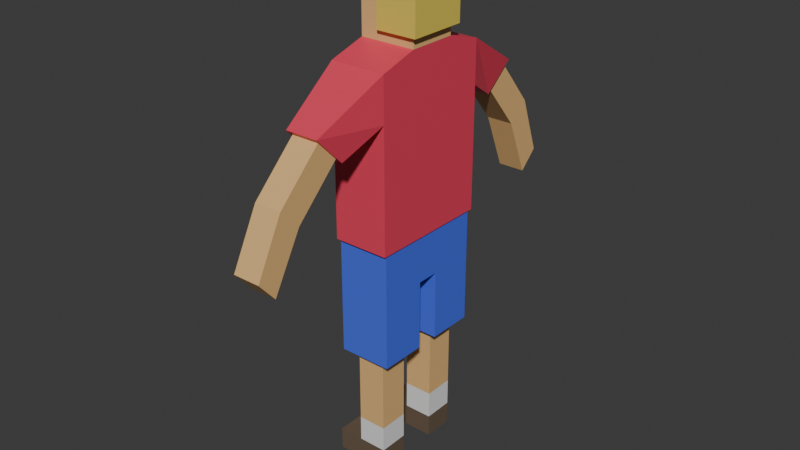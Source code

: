 # Source: ChildPerson.blend  (saved by Blender 5.0.119; exported with 4.5.12 LTS)
import bpy
from mathutils import Matrix  # noqa: F401  (used for matrix-valued properties, if any)

bpy.ops.wm.read_factory_settings(use_empty=True)
scene = bpy.context.scene
scene.name = 'Scene'

# ---- collections
col_collection = bpy.data.collections.new('Collection'); scene.collection.children.link(col_collection)

# ---- materials (node trees are filled in below, after node groups)
mat_material = bpy.data.materials.new('Material')
mat_material_002 = bpy.data.materials.new('Material.002')
mat_material_003 = bpy.data.materials.new('Material.003')
mat_material_004 = bpy.data.materials.new('Material.004')
mat_material_005 = bpy.data.materials.new('Material.005')
mat_material_006 = bpy.data.materials.new('Material.006')
mat_material_007 = bpy.data.materials.new('Material.007')

# ---- material node trees
mat_material.use_nodes = True; mat_material.node_tree.nodes.clear()
_N = mat_material.node_tree.nodes; _L = mat_material.node_tree.links
n0 = _N.new('ShaderNodeBsdfPrincipled'); n0.name = 'Principled BSDF'; n0.location = (-200, 100)
n0.inputs[0].default_value = (0.8, 0.4937, 0.2015, 1.0)
n1 = _N.new('ShaderNodeOutputMaterial'); n1.name = 'Material Output'; n1.location = (200, 100)
_L.new(n0.outputs[0], n1.inputs[0])
n1.is_active_output = True
mat_material_002.use_nodes = True; mat_material_002.node_tree.nodes.clear()
_N = mat_material_002.node_tree.nodes; _L = mat_material_002.node_tree.links
n0 = _N.new('ShaderNodeBsdfPrincipled'); n0.name = 'Principled BSDF'; n0.location = (-200, 100)
n0.inputs[0].default_value = (0.07155, 0.1402, 0.8, 1.0)
n1 = _N.new('ShaderNodeOutputMaterial'); n1.name = 'Material Output'; n1.location = (200, 100)
_L.new(n0.outputs[0], n1.inputs[0])
n1.is_active_output = True
mat_material_003.use_nodes = True; mat_material_003.node_tree.nodes.clear()
_N = mat_material_003.node_tree.nodes; _L = mat_material_003.node_tree.links
n0 = _N.new('ShaderNodeBsdfPrincipled'); n0.name = 'Principled BSDF'; n0.location = (-200, 100)
n0.inputs[0].default_value = (0.8, 0.05793, 0.1103, 1.0)
n1 = _N.new('ShaderNodeOutputMaterial'); n1.name = 'Material Output'; n1.location = (200, 100)
_L.new(n0.outputs[0], n1.inputs[0])
n1.is_active_output = True
mat_material_004.use_nodes = True; mat_material_004.node_tree.nodes.clear()
_N = mat_material_004.node_tree.nodes; _L = mat_material_004.node_tree.links
n0 = _N.new('ShaderNodeBsdfPrincipled'); n0.name = 'Principled BSDF'; n0.location = (-200, 100)
n0.inputs[0].default_value = (0.1465, 0.103, 0.0687, 1.0)
n1 = _N.new('ShaderNodeOutputMaterial'); n1.name = 'Material Output'; n1.location = (200, 100)
_L.new(n0.outputs[0], n1.inputs[0])
n1.is_active_output = True
mat_material_005.use_nodes = True; mat_material_005.node_tree.nodes.clear()
_N = mat_material_005.node_tree.nodes; _L = mat_material_005.node_tree.links
n0 = _N.new('ShaderNodeBsdfPrincipled'); n0.name = 'Principled BSDF'; n0.location = (-200, 100)
n1 = _N.new('ShaderNodeOutputMaterial'); n1.name = 'Material Output'; n1.location = (200, 100)
_L.new(n0.outputs[0], n1.inputs[0])
n1.is_active_output = True
mat_material_006.use_nodes = True; mat_material_006.node_tree.nodes.clear()
_N = mat_material_006.node_tree.nodes; _L = mat_material_006.node_tree.links
n0 = _N.new('ShaderNodeBsdfPrincipled'); n0.name = 'Principled BSDF'; n0.location = (-200, 100)
n0.inputs[0].default_value = (0.8, 0.2193, 0.3977, 1.0)
n1 = _N.new('ShaderNodeOutputMaterial'); n1.name = 'Material Output'; n1.location = (200, 100)
_L.new(n0.outputs[0], n1.inputs[0])
n1.is_active_output = True
mat_material_007.use_nodes = True; mat_material_007.node_tree.nodes.clear()
_N = mat_material_007.node_tree.nodes; _L = mat_material_007.node_tree.links
n0 = _N.new('ShaderNodeBsdfPrincipled'); n0.name = 'Principled BSDF'; n0.location = (-200, 100)
n0.inputs[0].default_value = (0.8, 0.6286, 0.102, 1.0)
n1 = _N.new('ShaderNodeOutputMaterial'); n1.name = 'Material Output'; n1.location = (200, 100)
_L.new(n0.outputs[0], n1.inputs[0])
n1.is_active_output = True

# ---- world
world_world = bpy.data.worlds.new('World'); scene.world = world_world
world_world.use_nodes = True; world_world.node_tree.nodes.clear()
_N = world_world.node_tree.nodes; _L = world_world.node_tree.links
n0 = _N.new('ShaderNodeOutputWorld'); n0.name = 'World Output'; n0.location = (200, 100)
n1 = _N.new('ShaderNodeBackground'); n1.name = 'Background'; n1.location = (-195, 87)
n1.inputs[0].default_value = (0.05088, 0.05088, 0.05088, 1.0)
_L.new(n1.outputs[0], n0.inputs[0])
n0.is_active_output = True
world_world.color = (0.05088, 0.05088, 0.05088)
world_world.sun_shadow_jitter_overblur = 0.0

# ---- meshes
me_cube = bpy.data.meshes.new('Cube')
me_cube.from_pydata([(-0.5442, -0.8558, -1.0), (-1.0, -1.0, 1.0), (-0.5442, 0.8558, -1.0), (-1.0, 1.0, 1.0), (0.5442, -0.8558, -1.0), (1.0, -1.0, 1.0), (0.5442, 0.8558, -1.0), (1.0, 1.0, 1.0), (-1.0, -1.0, 0.3582), (-1.0, 1.0, 0.3582), (1.0, 1.0, 0.3582), (1.0, -1.0, 0.3582), (-0.5442, 0.3392, -1.0), (-0.5442, -0.3392, -1.0), (-1.0, -0.1949, 1.0), (-1.0, 0.1949, 1.0), (0.5442, -0.3392, -1.0), (0.5442, 0.3392, -1.0), (1.0, 0.1949, 1.0), (1.0, -0.1949, 1.0), (1.0, 0.1949, 0.3582), (1.0, -0.1949, 0.3582), (-1.0, -0.1949, 0.3582), (-1.0, 0.1949, 0.3582), (-1.0, 0.1949, 0.1968), (-1.0, -0.1949, 0.1968), (1.0, -0.1949, 0.1968), (1.0, 0.1949, 0.1968), (-1.0, -0.1949, -1.0), (-1.0, -1.0, -1.0), (1.0, 1.0, -1.0), (-1.0, 1.0, -1.0), (1.0, 0.1949, -1.0), (1.0, -1.0, -1.0), (-1.0, 0.1949, -1.0), (1.0, -0.1949, -1.0), (-0.5442, -0.3392, -2.772), (-0.5442, -0.8558, -2.772), (0.5442, 0.8558, -2.772), (-0.5442, 0.8558, -2.772), (0.5442, 0.3392, -2.772), (0.5442, -0.8558, -2.772), (-0.5442, 0.3392, -2.772), (0.5442, -0.3392, -2.772), (-1.057, 0.2061, 1.0), (-1.057, 1.057, 1.0), (1.057, 1.057, 1.0), (1.057, -0.2061, 1.0), (1.057, -1.057, 1.0), (-1.057, -1.057, 1.0), (-1.057, -0.2061, 1.0), (1.057, 0.2061, 1.0), (-1.057, 0.4203, 4.016), (1.057, -0.4203, 4.016), (1.057, -1.057, 3.829), (-1.057, -1.057, 3.829), (-1.057, -0.4203, 4.016), (1.057, 0.4203, 4.016), (-1.057, -0.4203, 4.993), (-1.057, 0.4203, 4.993), (1.057, 0.4203, 4.993), (1.057, -0.4203, 4.993), (1.057, -0.3715, 3.329), (1.057, 0.3715, 3.329), (-1.057, -0.3715, 3.329), (-1.057, 0.3715, 3.329), (-1.057, 1.057, 3.829), (1.057, 1.057, 3.829), (1.057, -1.057, 3.088), (-1.057, 1.057, 3.088), (-1.057, -1.057, 3.088), (1.057, 1.057, 3.088), (-0.5225, 2.14, 3.087), (0.5225, 2.14, 3.087), (0.5225, -2.124, 3.104), (-0.5225, -2.124, 3.104), (0.5225, -1.788, 2.763), (-0.5225, 1.772, 2.78), (-0.5225, -1.788, 2.763), (0.5225, 1.772, 2.78), (-0.6268, 2.22, 3.153), (0.6268, 2.22, 3.153), (0.6268, -2.197, 3.178), (-0.6268, -2.197, 3.178), (0.6268, -1.715, 2.688), (-0.6268, 1.692, 2.713), (-0.6268, -1.715, 2.688), (0.6268, 1.692, 2.713), (-0.5225, 2.816, 2.277), (0.5225, 2.816, 2.277), (0.5225, -2.876, 2.365), (-0.5225, -2.876, 2.365), (0.5225, -2.541, 2.024), (-0.5225, 2.449, 1.97), (-0.5225, -2.541, 2.024), (0.5225, 2.449, 1.97), (-0.5225, 3.183, 1.287), (0.5225, 3.183, 1.287), (0.5225, -3.338, 1.461), (-0.5225, -3.338, 1.461), (0.5225, -3.045, 1.12), (-0.5225, 2.861, 0.9801), (-0.5225, -3.045, 1.12), (0.5225, 2.861, 0.9801), (-0.5442, 0.3392, -1.155), (0.5442, 0.3392, -1.155), (-0.5442, 0.8558, -1.155), (0.5442, 0.8558, -1.155), (-0.5442, -0.3392, -1.082), (-0.5442, -0.8558, -1.082), (0.5442, -0.3392, -1.082), (0.5442, -0.8558, -1.082), (-0.5442, -0.3392, -3.16), (-0.5442, -0.8558, -3.16), (0.5442, 0.8558, -3.16), (-0.5442, 0.8558, -3.16), (0.5442, 0.3392, -3.16), (0.5442, -0.8558, -3.16), (-0.5442, 0.3392, -3.16), (0.5442, -0.3392, -3.16), (-1.503, -0.3392, -2.772), (-1.503, -0.8558, -2.772), (-1.503, 0.8558, -2.772), (-1.503, 0.3392, -2.772), (-1.503, -0.3392, -3.16), (-1.503, -0.8558, -3.16), (-1.503, 0.8558, -3.16), (-1.503, 0.3392, -3.16), (-0.5442, -0.3392, -2.329), (0.5442, -0.3392, -2.329), (0.5442, -0.8558, -2.329), (-0.5442, -0.8558, -2.329), (-0.5442, 0.3392, -2.299), (-0.5442, 0.8558, -2.299), (0.5442, 0.3392, -2.299), (0.5442, 0.8558, -2.299)], [], [(23, 15, 3, 9), (9, 3, 7, 10), (21, 19, 5, 11), (11, 5, 1, 8), (132, 133, 39, 42), (19, 18, 51, 47), (33, 11, 8, 29), (35, 26, 21, 11, 33), (31, 9, 10, 30), (34, 24, 23, 9, 31), (29, 8, 22, 25, 28), (30, 10, 20, 27, 32), (5, 19, 47, 48), (14, 1, 49, 50), (134, 132, 42, 40), (34, 32, 27, 24), (10, 7, 18, 20), (20, 18, 19, 21), (8, 1, 14, 22), (22, 14, 15, 23), (24, 27, 26, 25), (35, 28, 25, 26), (25, 22, 23, 24), (27, 20, 21, 26), (13, 0, 29, 28), (6, 2, 31, 30), (17, 6, 30, 32), (0, 4, 33, 29), (2, 12, 34, 31), (4, 16, 35, 33), (12, 17, 32, 34), (16, 13, 28, 35), (39, 38, 114, 115), (41, 37, 113, 117), (135, 134, 40, 38), (131, 128, 36, 37), (128, 129, 43, 36), (129, 130, 41, 43), (130, 131, 37, 41), (133, 135, 38, 39), (65, 64, 56, 52), (62, 63, 57, 53), (3, 15, 44, 45), (15, 14, 50, 44), (1, 5, 48, 49), (7, 3, 45, 46), (18, 7, 46, 51), (53, 56, 55, 54), (67, 66, 52, 57), (56, 53, 61, 58), (63, 71, 67, 57), (64, 70, 55, 56), (68, 62, 53, 54), (69, 65, 52, 66), (60, 59, 58, 61), (53, 57, 60, 61), (52, 56, 58, 59), (57, 52, 59, 60), (45, 44, 65, 69), (48, 47, 62, 68), (50, 49, 70, 64), (51, 46, 71, 63), (46, 45, 69, 71), (47, 51, 63, 62), (44, 50, 64, 65), (49, 48, 68, 70), (55, 70, 86, 83), (71, 69, 85, 87), (68, 54, 82, 84), (66, 67, 81, 80), (70, 68, 84, 86), (67, 71, 87, 81), (69, 66, 80, 85), (54, 55, 83, 82), (73, 79, 95, 89), (78, 76, 92, 94), (73, 72, 80, 81), (75, 74, 82, 83), (74, 76, 84, 82), (72, 77, 85, 80), (78, 75, 83, 86), (79, 73, 81, 87), (77, 79, 87, 85), (76, 78, 86, 84), (92, 90, 98, 100), (91, 94, 102, 99), (77, 72, 88, 93), (74, 75, 91, 90), (79, 77, 93, 95), (75, 78, 94, 91), (76, 74, 90, 92), (72, 73, 89, 88), (99, 102, 100, 98), (97, 103, 101, 96), (88, 89, 97, 96), (94, 92, 100, 102), (89, 95, 103, 97), (93, 88, 96, 101), (90, 91, 99, 98), (95, 93, 101, 103), (2, 6, 107, 106), (6, 17, 105, 107), (17, 12, 104, 105), (12, 2, 106, 104), (4, 0, 109, 111), (16, 4, 111, 110), (13, 16, 110, 108), (0, 13, 108, 109), (112, 119, 117, 113), (115, 114, 116, 118), (40, 42, 118, 116), (112, 113, 125, 124), (38, 40, 116, 114), (39, 115, 126, 122), (36, 43, 119, 112), (43, 41, 117, 119), (123, 122, 126, 127), (121, 120, 124, 125), (36, 112, 124, 120), (118, 42, 123, 127), (42, 39, 122, 123), (113, 37, 121, 125), (37, 36, 120, 121), (115, 118, 127, 126), (111, 109, 131, 130), (110, 111, 130, 129), (108, 110, 129, 128), (109, 108, 128, 131), (106, 107, 135, 133), (107, 105, 134, 135), (105, 104, 132, 134), (104, 106, 133, 132)])
me_cube.polygons.foreach_set('material_index', [1, 1, 1, 1, 4, 2, 1, 1, 1, 1, 1, 1, 2, 2, 4, 1, 1, 1, 1, 1, 1, 1, 1, 1, 1, 1, 1, 1, 1, 1, 1, 1, 3, 3, 4, 4, 4, 4, 4, 4, 2, 2, 2, 2, 2, 2, 2, 2, 2, 0, 2, 2, 2, 2, 0, 0, 0, 0, 2, 2, 2, 2, 2, 2, 2, 2, 2, 2, 2, 2, 2, 2, 2, 2, 0, 0, 2, 2, 2, 2, 2, 2, 2, 2, 0, 0, 0, 0, 0, 0, 0, 0, 0, 0, 0, 0, 0, 0, 0, 0, 0, 0, 0, 0, 0, 0, 0, 0, 3, 3, 3, 3, 3, 3, 3, 3, 3, 3, 3, 3, 3, 3, 3, 3, 0, 0, 0, 0, 0, 0, 0, 0])
_uv = me_cube.uv_layers.new(name='UVMap')
_uv.uv.foreach_set('vector', [0.5448, 0.1667, 0.625, 0.1667, 0.625, 0.25, 0.5448, 0.25, 0.5448, 0.25, 0.625, 0.25, 0.625, 0.5, 0.5448, 0.5, 0.5448, 0.6667, 0.625, 0.6667, 0.625, 0.75, 0.5448, 0.75, 0.5448, 0.75, 0.625, 0.75, 0.625, 1.0, 0.5448, 1.0, 0.143, 0.5684, 0.143, 0.5149, 0.143, 0.5149, 0.143, 0.5684, 0.625, 0.6667, 0.625, 0.5833, 0.625, 0.5833, 0.625, 0.6667, 0.375, 0.75, 0.5448, 0.75, 0.5448, 1.0, 0.375, 1.0, 0.375, 0.6667, 0.5246, 0.6667, 0.5448, 0.6667, 0.5448, 0.75, 0.375, 0.75, 0.375, 0.25, 0.5448, 0.25, 0.5448, 0.5, 0.375, 0.5, 0.375, 0.1667, 0.5246, 0.1667, 0.5448, 0.1667, 0.5448, 0.25, 0.375, 0.25, 0.375, 0.0, 0.5448, 0.0, 0.5448, 0.08333, 0.5246, 0.08333, 0.375, 0.08333, 0.375, 0.5, 0.5448, 0.5, 0.5448, 0.5833, 0.5246, 0.5833, 0.375, 0.5833, 0.625, 0.75, 0.625, 0.6667, 0.625, 0.6667, 0.625, 0.75, 0.625, 0.08333, 0.625, 0.0, 0.625, 0.0, 0.625, 0.08333, 0.357, 0.5684, 0.143, 0.5684, 0.143, 0.5684, 0.357, 0.5684, 0.125, 0.5833, 0.375, 0.5833, 0.375, 0.5833, 0.125, 0.5833, 0.5448, 0.5, 0.625, 0.5, 0.625, 0.5833, 0.5448, 0.5833, 0.5448, 0.5833, 0.625, 0.5833, 0.625, 0.6667, 0.5448, 0.6667, 0.5448, 0.0, 0.625, 0.0, 0.625, 0.08333, 0.5448, 0.08333, 0.5448, 0.08333, 0.625, 0.08333, 0.625, 0.1667, 0.5448, 0.1667, 0.125, 0.5833, 0.375, 0.5833, 0.375, 0.6667, 0.125, 0.6667, 0.375, 0.6667, 0.125, 0.6667, 0.125, 0.6667, 0.375, 0.6667, 0.5246, 0.08333, 0.5448, 0.08333, 0.5448, 0.1667, 0.375, 0.1667, 0.5246, 0.5833, 0.5448, 0.5833, 0.5448, 0.6667, 0.375, 0.6667, 0.143, 0.6816, 0.143, 0.7351, 0.125, 0.75, 0.125, 0.6667, 0.357, 0.5149, 0.143, 0.5149, 0.125, 0.5, 0.375, 0.5, 0.357, 0.5684, 0.357, 0.5149, 0.375, 0.5, 0.375, 0.5833, 0.143, 0.7351, 0.357, 0.7351, 0.375, 0.75, 0.125, 0.75, 0.143, 0.5149, 0.143, 0.5684, 0.125, 0.5833, 0.125, 0.5, 0.357, 0.7351, 0.357, 0.6816, 0.375, 0.6667, 0.375, 0.75, 0.143, 0.5684, 0.357, 0.5684, 0.375, 0.5833, 0.125, 0.5833, 0.357, 0.6816, 0.143, 0.6816, 0.125, 0.6667, 0.375, 0.6667, 0.143, 0.5149, 0.357, 0.5149, 0.357, 0.5149, 0.143, 0.5149, 0.357, 0.7351, 0.143, 0.7351, 0.143, 0.7351, 0.357, 0.7351, 0.357, 0.5149, 0.357, 0.5684, 0.357, 0.5684, 0.357, 0.5149, 0.143, 0.7351, 0.143, 0.6816, 0.143, 0.6816, 0.143, 0.7351, 0.143, 0.6816, 0.357, 0.6816, 0.357, 0.6816, 0.143, 0.6816, 0.357, 0.6816, 0.357, 0.7351, 0.357, 0.7351, 0.357, 0.6816, 0.357, 0.7351, 0.143, 0.7351, 0.143, 0.7351, 0.357, 0.7351, 0.143, 0.5149, 0.357, 0.5149, 0.357, 0.5149, 0.143, 0.5149, 0.625, 0.1667, 0.625, 0.08333, 0.625, 0.08333, 0.625, 0.1667, 0.625, 0.6667, 0.625, 0.5833, 0.625, 0.5833, 0.625, 0.6667, 0.625, 0.25, 0.625, 0.1667, 0.625, 0.1667, 0.625, 0.25, 0.625, 0.1667, 0.625, 0.08333, 0.625, 0.08333, 0.625, 0.1667, 0.625, 1.0, 0.625, 0.75, 0.625, 0.75, 0.625, 1.0, 0.625, 0.5, 0.625, 0.25, 0.625, 0.25, 0.625, 0.5, 0.625, 0.5833, 0.625, 0.5, 0.625, 0.5, 0.625, 0.5833, 0.625, 0.6667, 0.875, 0.6667, 0.875, 0.75, 0.625, 0.75, 0.625, 0.5, 0.875, 0.5, 0.875, 0.5833, 0.625, 0.5833, 0.875, 0.6667, 0.625, 0.6667, 0.625, 0.6667, 0.875, 0.6667, 0.625, 0.5833, 0.625, 0.5, 0.625, 0.5, 0.625, 0.5833, 0.625, 0.08333, 0.625, 0.0, 0.625, 0.0, 0.625, 0.08333, 0.625, 0.75, 0.625, 0.6667, 0.625, 0.6667, 0.625, 0.75, 0.625, 0.25, 0.625, 0.1667, 0.625, 0.1667, 0.625, 0.25, 0.625, 0.5833, 0.875, 0.5833, 0.875, 0.6667, 0.625, 0.6667, 0.625, 0.6667, 0.625, 0.5833, 0.625, 0.5833, 0.625, 0.6667, 0.625, 0.1667, 0.625, 0.08333, 0.625, 0.08333, 0.625, 0.1667, 0.625, 0.5833, 0.875, 0.5833, 0.875, 0.5833, 0.625, 0.5833, 0.625, 0.25, 0.625, 0.1667, 0.625, 0.1667, 0.625, 0.25, 0.625, 0.75, 0.625, 0.6667, 0.625, 0.6667, 0.625, 0.75, 0.625, 0.08333, 0.625, 0.0, 0.625, 0.0, 0.625, 0.08333, 0.625, 0.5833, 0.625, 0.5, 0.625, 0.5, 0.625, 0.5833, 0.625, 0.5, 0.625, 0.25, 0.625, 0.25, 0.625, 0.5, 0.625, 0.6667, 0.625, 0.5833, 0.625, 0.5833, 0.625, 0.6667, 0.625, 0.1667, 0.625, 0.08333, 0.625, 0.08333, 0.625, 0.1667, 0.625, 1.0, 0.625, 0.75, 0.625, 0.75, 0.625, 1.0, 0.625, 0.0, 0.625, 0.0, 0.625, 0.0, 0.625, 0.0, 0.625, 0.5, 0.625, 0.25, 0.625, 0.25, 0.625, 0.5, 0.625, 0.75, 0.625, 0.75, 0.625, 0.75, 0.625, 0.75, 0.875, 0.5, 0.625, 0.5, 0.625, 0.5, 0.875, 0.5, 0.625, 1.0, 0.625, 0.75, 0.625, 0.75, 0.625, 1.0, 0.625, 0.5, 0.625, 0.5, 0.625, 0.5, 0.625, 0.5, 0.625, 0.25, 0.625, 0.25, 0.625, 0.25, 0.625, 0.25, 0.625, 0.75, 0.875, 0.75, 0.875, 0.75, 0.625, 0.75, 0.625, 0.4792, 0.625, 0.4792, 0.625, 0.4792, 0.625, 0.4792, 0.625, 0.06241, 0.625, 0.6876, 0.625, 0.6876, 0.625, 0.06241, 0.625, 0.4792, 0.625, 0.2708, 0.625, 0.25, 0.625, 0.5, 0.625, 0.06241, 0.625, 0.6876, 0.625, 0.75, 0.625, 0.0, 0.625, 0.6876, 0.625, 0.6876, 0.625, 0.75, 0.625, 0.75, 0.625, 0.2708, 0.625, 0.2708, 0.625, 0.25, 0.625, 0.25, 0.625, 0.06241, 0.625, 0.06241, 0.625, 0.0, 0.625, 0.0, 0.625, 0.4792, 0.625, 0.4792, 0.625, 0.5, 0.625, 0.5, 0.625, 0.2708, 0.625, 0.4792, 0.625, 0.5, 0.625, 0.25, 0.625, 0.6876, 0.625, 0.06241, 0.625, 0.0, 0.625, 0.75, 0.625, 0.6876, 0.625, 0.6876, 0.625, 0.6876, 0.625, 0.6876, 0.625, 0.06241, 0.625, 0.06241, 0.625, 0.06241, 0.625, 0.06241, 0.625, 0.2708, 0.625, 0.2708, 0.625, 0.2708, 0.625, 0.2708, 0.625, 0.6876, 0.625, 0.06241, 0.625, 0.06241, 0.625, 0.6876, 0.625, 0.4792, 0.625, 0.2708, 0.625, 0.2708, 0.625, 0.4792, 0.625, 0.06241, 0.625, 0.06241, 0.625, 0.06241, 0.625, 0.06241, 0.625, 0.6876, 0.625, 0.6876, 0.625, 0.6876, 0.625, 0.6876, 0.625, 0.2708, 0.625, 0.4792, 0.625, 0.4792, 0.625, 0.2708, 0.625, 0.06241, 0.625, 0.06241, 0.625, 0.6876, 0.625, 0.6876, 0.625, 0.4792, 0.625, 0.4792, 0.625, 0.2708, 0.625, 0.2708, 0.625, 0.2708, 0.625, 0.4792, 0.625, 0.4792, 0.625, 0.2708, 0.625, 0.06241, 0.625, 0.6876, 0.625, 0.6876, 0.625, 0.06241, 0.625, 0.4792, 0.625, 0.4792, 0.625, 0.4792, 0.625, 0.4792, 0.625, 0.2708, 0.625, 0.2708, 0.625, 0.2708, 0.625, 0.2708, 0.625, 0.6876, 0.625, 0.06241, 0.625, 0.06241, 0.625, 0.6876, 0.625, 0.4792, 0.625, 0.2708, 0.625, 0.2708, 0.625, 0.4792, 0.143, 0.5149, 0.357, 0.5149, 0.357, 0.5149, 0.143, 0.5149, 0.357, 0.5149, 0.357, 0.5684, 0.357, 0.5684, 0.357, 0.5149, 0.357, 0.5684, 0.143, 0.5684, 0.143, 0.5684, 0.357, 0.5684, 0.143, 0.5684, 0.143, 0.5149, 0.143, 0.5149, 0.143, 0.5684, 0.357, 0.7351, 0.143, 0.7351, 0.143, 0.7351, 0.357, 0.7351, 0.357, 0.6816, 0.357, 0.7351, 0.357, 0.7351, 0.357, 0.6816, 0.143, 0.6816, 0.357, 0.6816, 0.357, 0.6816, 0.143, 0.6816, 0.143, 0.7351, 0.143, 0.6816, 0.143, 0.6816, 0.143, 0.7351, 0.143, 0.6816, 0.357, 0.6816, 0.357, 0.7351, 0.143, 0.7351, 0.143, 0.5149, 0.357, 0.5149, 0.357, 0.5684, 0.143, 0.5684, 0.357, 0.5684, 0.143, 0.5684, 0.143, 0.5684, 0.357, 0.5684, 0.143, 0.6816, 0.143, 0.7351, 0.143, 0.7351, 0.143, 0.6816, 0.357, 0.5149, 0.357, 0.5684, 0.357, 0.5684, 0.357, 0.5149, 0.143, 0.5149, 0.143, 0.5149, 0.143, 0.5149, 0.143, 0.5149, 0.143, 0.6816, 0.357, 0.6816, 0.357, 0.6816, 0.143, 0.6816, 0.357, 0.6816, 0.357, 0.7351, 0.357, 0.7351, 0.357, 0.6816, 0.143, 0.5684, 0.143, 0.5149, 0.143, 0.5149, 0.143, 0.5684, 0.143, 0.7351, 0.143, 0.6816, 0.143, 0.6816, 0.143, 0.7351, 0.143, 0.6816, 0.143, 0.6816, 0.143, 0.6816, 0.143, 0.6816, 0.143, 0.5684, 0.143, 0.5684, 0.143, 0.5684, 0.143, 0.5684, 0.143, 0.5684, 0.143, 0.5149, 0.143, 0.5149, 0.143, 0.5684, 0.143, 0.7351, 0.143, 0.7351, 0.143, 0.7351, 0.143, 0.7351, 0.143, 0.7351, 0.143, 0.6816, 0.143, 0.6816, 0.143, 0.7351, 0.143, 0.5149, 0.143, 0.5684, 0.143, 0.5684, 0.143, 0.5149, 0.357, 0.7351, 0.143, 0.7351, 0.143, 0.7351, 0.357, 0.7351, 0.357, 0.6816, 0.357, 0.7351, 0.357, 0.7351, 0.357, 0.6816, 0.143, 0.6816, 0.357, 0.6816, 0.357, 0.6816, 0.143, 0.6816, 0.143, 0.7351, 0.143, 0.6816, 0.143, 0.6816, 0.143, 0.7351, 0.143, 0.5149, 0.357, 0.5149, 0.357, 0.5149, 0.143, 0.5149, 0.357, 0.5149, 0.357, 0.5684, 0.357, 0.5684, 0.357, 0.5149, 0.357, 0.5684, 0.143, 0.5684, 0.143, 0.5684, 0.357, 0.5684, 0.143, 0.5684, 0.143, 0.5149, 0.143, 0.5149, 0.143, 0.5684])
me_cube.materials.append(mat_material)
me_cube.materials.append(mat_material_002)
me_cube.materials.append(mat_material_003)
me_cube.materials.append(mat_material_004)
me_cube.materials.append(mat_material_005)
me_cube.update()
me_cube_002 = bpy.data.meshes.new('Cube.002')
me_cube_002.from_pydata([(-1.062, -0.2034, 4.785), (-1.062, -0.139, 4.765), (-1.062, -0.1069, 4.733), (-1.062, -0.08962, 4.691), (-1.062, -0.0874, 4.669), (-1.062, -0.08962, 4.646), (-1.062, -0.1069, 4.604), (-1.062, -0.2034, 4.552), (-1.052, -0.1812, 4.782), (-1.043, -0.1599, 4.776), (-1.034, -0.1402, 4.765), (-1.026, -0.123, 4.751), (-1.02, -0.1088, 4.733), (-1.016, -0.09829, 4.713), (-1.013, -0.09181, 4.691), (-1.012, -0.08962, 4.669), (-1.013, -0.09181, 4.646), (-1.016, -0.09829, 4.624), (-1.02, -0.1088, 4.604), (-1.026, -0.123, 4.586), (-1.034, -0.1402, 4.572), (-1.043, -0.1599, 4.561), (-1.052, -0.1812, 4.555), (-1.043, -0.1825, 4.782), (-1.024, -0.1624, 4.776), (-1.007, -0.1439, 4.765), (-0.9923, -0.1276, 4.751), (-0.98, -0.1143, 4.733), (-0.9709, -0.1044, 4.713), (-0.9653, -0.09829, 4.691), (-0.9634, -0.09623, 4.669), (-0.9653, -0.09829, 4.646), (-0.9709, -0.1044, 4.624), (-0.98, -0.1143, 4.604), (-0.9923, -0.1276, 4.586), (-1.007, -0.1439, 4.572), (-1.024, -0.1624, 4.561), (-1.043, -0.1825, 4.555), (-1.034, -0.1846, 4.782), (-1.007, -0.1665, 4.776), (-0.9825, -0.1498, 4.765), (-0.9608, -0.1352, 4.751), (-0.943, -0.1232, 4.733), (-0.9298, -0.1143, 4.713), (-0.9216, -0.1088, 4.691), (-0.9189, -0.1069, 4.669), (-0.9216, -0.1088, 4.646), (-0.9298, -0.1143, 4.624), (-0.943, -0.1232, 4.604), (-0.9608, -0.1352, 4.586), (-0.9825, -0.1498, 4.572), (-1.007, -0.1665, 4.561), (-1.034, -0.1846, 4.555), (-1.026, -0.1874, 4.782), (-0.9923, -0.172, 4.776), (-0.9608, -0.1578, 4.765), (-0.9332, -0.1454, 4.751), (-0.9106, -0.1352, 4.733), (-0.8937, -0.1276, 4.713), (-0.8834, -0.123, 4.691), (-0.8799, -0.1214, 4.669), (-0.8834, -0.123, 4.646), (-0.8937, -0.1276, 4.624), (-0.9106, -0.1352, 4.604), (-0.9332, -0.1454, 4.586), (-0.9608, -0.1578, 4.572), (-0.9923, -0.172, 4.561), (-1.026, -0.1874, 4.555), (-1.02, -0.1908, 4.782), (-0.98, -0.1787, 4.776), (-0.943, -0.1676, 4.765), (-0.9106, -0.1578, 4.751), (-0.8839, -0.1498, 4.733), (-0.8641, -0.1439, 4.713), (-0.852, -0.1402, 4.691), (-0.8478, -0.139, 4.669), (-0.852, -0.1402, 4.646), (-0.8641, -0.1439, 4.624), (-0.8839, -0.1498, 4.604), (-0.9106, -0.1578, 4.586), (-0.943, -0.1676, 4.572), (-0.98, -0.1787, 4.561), (-1.02, -0.1908, 4.555), (-1.016, -0.1948, 4.782), (-0.9709, -0.1864, 4.776), (-0.9298, -0.1787, 4.765), (-0.8937, -0.172, 4.751), (-0.8641, -0.1665, 4.733), (-0.8422, -0.1624, 4.713), (-0.8286, -0.1599, 4.691), (-0.824, -0.159, 4.669), (-0.8286, -0.1599, 4.646), (-0.8422, -0.1624, 4.624), (-0.8641, -0.1665, 4.604), (-0.8937, -0.172, 4.586), (-0.9298, -0.1787, 4.572), (-0.9709, -0.1864, 4.561), (-1.016, -0.1948, 4.555), (-1.013, -0.199, 4.782), (-0.9653, -0.1948, 4.776), (-0.9216, -0.1908, 4.765), (-0.8834, -0.1874, 4.751), (-0.852, -0.1846, 4.733), (-0.8286, -0.1825, 4.713), (-0.8142, -0.1812, 4.691), (-0.8094, -0.1808, 4.669), (-0.8142, -0.1812, 4.646), (-0.8286, -0.1825, 4.624), (-0.852, -0.1846, 4.604), (-0.8834, -0.1874, 4.586), (-0.9216, -0.1908, 4.572), (-0.9653, -0.1948, 4.561), (-1.013, -0.199, 4.555), (-1.012, -0.2034, 4.782), (-0.9634, -0.2034, 4.776), (-0.9189, -0.2034, 4.765), (-0.8799, -0.2034, 4.751), (-0.8478, -0.2034, 4.733), (-0.824, -0.2034, 4.713), (-0.8094, -0.2034, 4.691), (-0.8044, -0.2034, 4.669), (-0.8094, -0.2034, 4.646), (-0.824, -0.2034, 4.624), (-0.8478, -0.2034, 4.604), (-0.8799, -0.2034, 4.586), (-0.9189, -0.2034, 4.572), (-0.9634, -0.2034, 4.561), (-1.012, -0.2034, 4.555), (-1.013, -0.2078, 4.782), (-0.9653, -0.2121, 4.776), (-0.9216, -0.216, 4.765), (-0.8834, -0.2194, 4.751), (-0.852, -0.2222, 4.733), (-0.8286, -0.2243, 4.713), (-0.8142, -0.2256, 4.691), (-0.8094, -0.226, 4.669), (-0.8142, -0.2256, 4.646), (-0.8286, -0.2243, 4.624), (-0.852, -0.2222, 4.604), (-0.8834, -0.2194, 4.586), (-0.9216, -0.216, 4.572), (-0.9653, -0.2121, 4.561), (-1.013, -0.2078, 4.555), (-1.016, -0.2121, 4.782), (-0.9709, -0.2204, 4.776), (-0.9298, -0.2281, 4.765), (-0.8937, -0.2348, 4.751), (-0.8641, -0.2403, 4.733), (-0.8422, -0.2444, 4.713), (-0.8286, -0.247, 4.691), (-0.824, -0.2478, 4.669), (-0.8286, -0.247, 4.646), (-0.8422, -0.2444, 4.624), (-0.8641, -0.2403, 4.604), (-0.8937, -0.2348, 4.586), (-0.9298, -0.2281, 4.572), (-0.9709, -0.2204, 4.561), (-1.016, -0.2121, 4.555), (-1.02, -0.216, 4.782), (-0.98, -0.2281, 4.776), (-0.943, -0.2392, 4.765), (-0.9106, -0.249, 4.751), (-0.8839, -0.257, 4.733), (-0.8641, -0.263, 4.713), (-0.852, -0.2666, 4.691), (-0.8478, -0.2679, 4.669), (-0.852, -0.2666, 4.646), (-0.8641, -0.263, 4.624), (-0.8839, -0.257, 4.604), (-0.9106, -0.249, 4.586), (-0.943, -0.2392, 4.572), (-0.98, -0.2281, 4.561), (-1.02, -0.216, 4.555), (-1.026, -0.2194, 4.782), (-0.9923, -0.2348, 4.776), (-0.9608, -0.249, 4.765), (-0.9332, -0.2614, 4.751), (-0.9106, -0.2716, 4.733), (-0.8937, -0.2792, 4.713), (-0.8834, -0.2839, 4.691), (-0.8799, -0.2855, 4.669), (-0.8834, -0.2839, 4.646), (-0.8937, -0.2792, 4.624), (-0.9106, -0.2716, 4.604), (-0.9332, -0.2614, 4.586), (-0.9608, -0.249, 4.572), (-0.9923, -0.2348, 4.561), (-1.026, -0.2194, 4.555), (-1.034, -0.2222, 4.782), (-1.007, -0.2403, 4.776), (-0.9825, -0.257, 4.765), (-0.9608, -0.2716, 4.751), (-0.943, -0.2836, 4.733), (-0.9298, -0.2925, 4.713), (-0.9216, -0.298, 4.691), (-0.9189, -0.2999, 4.669), (-0.9216, -0.298, 4.646), (-0.9298, -0.2925, 4.624), (-0.943, -0.2836, 4.604), (-0.9608, -0.2716, 4.586), (-0.9825, -0.257, 4.572), (-1.007, -0.2403, 4.561), (-1.034, -0.2222, 4.555), (-1.043, -0.2243, 4.782), (-1.024, -0.2444, 4.776), (-1.007, -0.263, 4.765), (-0.9923, -0.2792, 4.751), (-0.98, -0.2925, 4.733), (-0.9709, -0.3024, 4.713), (-0.9653, -0.3085, 4.691), (-0.9634, -0.3106, 4.669), (-0.9653, -0.3085, 4.646), (-0.9709, -0.3024, 4.624), (-0.98, -0.2925, 4.604), (-0.9923, -0.2792, 4.586), (-1.007, -0.263, 4.572), (-1.024, -0.2444, 4.561), (-1.043, -0.2243, 4.555), (-1.052, -0.2256, 4.782), (-1.043, -0.247, 4.776), (-1.034, -0.2666, 4.765), (-1.026, -0.2839, 4.751), (-1.02, -0.298, 4.733), (-1.016, -0.3085, 4.713), (-1.013, -0.315, 4.691), (-1.012, -0.3172, 4.669), (-1.013, -0.315, 4.646), (-1.016, -0.3085, 4.624), (-1.02, -0.298, 4.604), (-1.026, -0.2839, 4.586), (-1.034, -0.2666, 4.572), (-1.043, -0.247, 4.561), (-1.052, -0.2256, 4.555), (-1.062, -0.226, 4.782), (-1.062, -0.2478, 4.776), (-1.062, -0.2679, 4.765), (-1.062, -0.2855, 4.751), (-1.062, -0.2999, 4.733), (-1.062, -0.3106, 4.713), (-1.062, -0.3172, 4.691), (-1.062, -0.3194, 4.669), (-1.062, -0.3172, 4.646), (-1.062, -0.3106, 4.624), (-1.062, -0.2999, 4.604), (-1.062, -0.2855, 4.586), (-1.062, -0.2679, 4.572), (-1.062, -0.2478, 4.561), (-1.062, -0.226, 4.555), (-1.072, -0.2256, 4.782), (-1.081, -0.247, 4.776), (-1.09, -0.2666, 4.765), (-1.098, -0.2839, 4.751), (-1.104, -0.298, 4.733), (-1.108, -0.3085, 4.713), (-1.111, -0.315, 4.691), (-1.112, -0.3172, 4.669), (-1.111, -0.315, 4.646), (-1.108, -0.3085, 4.624), (-1.104, -0.298, 4.604), (-1.098, -0.2839, 4.586), (-1.09, -0.2666, 4.572), (-1.081, -0.247, 4.561), (-1.072, -0.2256, 4.555), (-1.081, -0.2243, 4.782), (-1.1, -0.2444, 4.776), (-1.117, -0.263, 4.765), (-1.132, -0.2792, 4.751), (-1.144, -0.2925, 4.733), (-1.153, -0.3024, 4.713), (-1.159, -0.3085, 4.691), (-1.161, -0.3106, 4.669), (-1.159, -0.3085, 4.646), (-1.153, -0.3024, 4.624), (-1.144, -0.2925, 4.604), (-1.132, -0.2792, 4.586), (-1.117, -0.263, 4.572), (-1.1, -0.2444, 4.561), (-1.081, -0.2243, 4.555), (-1.09, -0.2222, 4.782), (-1.117, -0.2403, 4.776), (-1.141, -0.257, 4.765), (-1.163, -0.2716, 4.751), (-1.181, -0.2836, 4.733), (-1.194, -0.2925, 4.713), (-1.202, -0.298, 4.691), (-1.205, -0.2999, 4.669), (-1.202, -0.298, 4.646), (-1.194, -0.2925, 4.624), (-1.181, -0.2836, 4.604), (-1.163, -0.2716, 4.586), (-1.141, -0.257, 4.572), (-1.117, -0.2403, 4.561), (-1.09, -0.2222, 4.555), (-1.098, -0.2194, 4.782), (-1.132, -0.2348, 4.776), (-1.163, -0.249, 4.765), (-1.191, -0.2614, 4.751), (-1.213, -0.2716, 4.733), (-1.23, -0.2792, 4.713), (-1.241, -0.2839, 4.691), (-1.244, -0.2855, 4.669), (-1.241, -0.2839, 4.646), (-1.23, -0.2792, 4.624), (-1.213, -0.2716, 4.604), (-1.191, -0.2614, 4.586), (-1.163, -0.249, 4.572), (-1.132, -0.2348, 4.561), (-1.098, -0.2194, 4.555), (-1.104, -0.216, 4.782), (-1.144, -0.2281, 4.776), (-1.181, -0.2392, 4.765), (-1.213, -0.249, 4.751), (-1.24, -0.257, 4.733), (-1.26, -0.263, 4.713), (-1.272, -0.2666, 4.691), (-1.276, -0.2679, 4.669), (-1.272, -0.2666, 4.646), (-1.26, -0.263, 4.624), (-1.24, -0.257, 4.604), (-1.213, -0.249, 4.586), (-1.181, -0.2392, 4.572), (-1.144, -0.2281, 4.561), (-1.104, -0.216, 4.555), (-1.108, -0.2121, 4.782), (-1.153, -0.2204, 4.776), (-1.194, -0.2281, 4.765), (-1.23, -0.2348, 4.751), (-1.26, -0.2403, 4.733), (-1.282, -0.2444, 4.713), (-1.295, -0.247, 4.691), (-1.3, -0.2478, 4.669), (-1.295, -0.247, 4.646), (-1.282, -0.2444, 4.624), (-1.26, -0.2403, 4.604), (-1.23, -0.2348, 4.586), (-1.194, -0.2281, 4.572), (-1.153, -0.2204, 4.561), (-1.108, -0.2121, 4.555), (-1.111, -0.2078, 4.782), (-1.159, -0.2121, 4.776), (-1.202, -0.216, 4.765), (-1.241, -0.2194, 4.751), (-1.272, -0.2222, 4.733), (-1.295, -0.2243, 4.713), (-1.31, -0.2256, 4.691), (-1.315, -0.226, 4.669), (-1.31, -0.2256, 4.646), (-1.295, -0.2243, 4.624), (-1.272, -0.2222, 4.604), (-1.241, -0.2194, 4.586), (-1.202, -0.216, 4.572), (-1.159, -0.2121, 4.561), (-1.111, -0.2078, 4.555), (-1.112, -0.2034, 4.782), (-1.161, -0.2034, 4.776), (-1.205, -0.2034, 4.765), (-1.244, -0.2034, 4.751), (-1.276, -0.2034, 4.733), (-1.3, -0.2034, 4.713), (-1.315, -0.2034, 4.691), (-1.32, -0.2034, 4.669), (-1.315, -0.2034, 4.646), (-1.3, -0.2034, 4.624), (-1.276, -0.2034, 4.604), (-1.244, -0.2034, 4.586), (-1.205, -0.2034, 4.572), (-1.161, -0.2034, 4.561), (-1.112, -0.2034, 4.555), (-1.111, -0.199, 4.782), (-1.159, -0.1948, 4.776), (-1.202, -0.1908, 4.765), (-1.241, -0.1874, 4.751), (-1.272, -0.1846, 4.733), (-1.295, -0.1825, 4.713), (-1.31, -0.1812, 4.691), (-1.315, -0.1808, 4.669), (-1.31, -0.1812, 4.646), (-1.295, -0.1825, 4.624), (-1.272, -0.1846, 4.604), (-1.241, -0.1874, 4.586), (-1.202, -0.1908, 4.572), (-1.159, -0.1948, 4.561), (-1.111, -0.199, 4.555), (-1.108, -0.1948, 4.782), (-1.153, -0.1864, 4.776), (-1.194, -0.1787, 4.765), (-1.23, -0.172, 4.751), (-1.26, -0.1665, 4.733), (-1.282, -0.1624, 4.713), (-1.295, -0.1599, 4.691), (-1.3, -0.159, 4.669), (-1.295, -0.1599, 4.646), (-1.282, -0.1624, 4.624), (-1.26, -0.1665, 4.604), (-1.23, -0.172, 4.586), (-1.194, -0.1787, 4.572), (-1.153, -0.1864, 4.561), (-1.108, -0.1948, 4.555), (-1.104, -0.1908, 4.782), (-1.144, -0.1787, 4.776), (-1.181, -0.1676, 4.765), (-1.213, -0.1578, 4.751), (-1.24, -0.1498, 4.733), (-1.26, -0.1439, 4.713), (-1.272, -0.1402, 4.691), (-1.276, -0.139, 4.669), (-1.272, -0.1402, 4.646), (-1.26, -0.1439, 4.624), (-1.24, -0.1498, 4.604), (-1.213, -0.1578, 4.586), (-1.181, -0.1676, 4.572), (-1.144, -0.1787, 4.561), (-1.104, -0.1908, 4.555), (-1.098, -0.1874, 4.782), (-1.132, -0.172, 4.776), (-1.163, -0.1578, 4.765), (-1.191, -0.1454, 4.751), (-1.213, -0.1352, 4.733), (-1.23, -0.1276, 4.713), (-1.241, -0.123, 4.691), (-1.244, -0.1214, 4.669), (-1.241, -0.123, 4.646), (-1.23, -0.1276, 4.624), (-1.213, -0.1352, 4.604), (-1.191, -0.1454, 4.586), (-1.163, -0.1578, 4.572), (-1.132, -0.172, 4.561), (-1.098, -0.1874, 4.555), (-1.09, -0.1846, 4.782), (-1.117, -0.1665, 4.776), (-1.141, -0.1498, 4.765), (-1.163, -0.1352, 4.751), (-1.181, -0.1232, 4.733), (-1.194, -0.1143, 4.713), (-1.202, -0.1088, 4.691), (-1.205, -0.1069, 4.669), (-1.202, -0.1088, 4.646), (-1.194, -0.1143, 4.624), (-1.181, -0.1232, 4.604), (-1.163, -0.1352, 4.586), (-1.141, -0.1498, 4.572), (-1.117, -0.1665, 4.561), (-1.09, -0.1846, 4.555), (-1.081, -0.1825, 4.782), (-1.1, -0.1624, 4.776), (-1.117, -0.1439, 4.765), (-1.132, -0.1276, 4.751), (-1.144, -0.1143, 4.733), (-1.153, -0.1044, 4.713), (-1.159, -0.09829, 4.691), (-1.161, -0.09623, 4.669), (-1.159, -0.09829, 4.646), (-1.153, -0.1044, 4.624), (-1.144, -0.1143, 4.604), (-1.132, -0.1276, 4.586), (-1.117, -0.1439, 4.572), (-1.1, -0.1624, 4.561), (-1.081, -0.1825, 4.555), (-1.072, -0.1812, 4.782), (-1.081, -0.1599, 4.776), (-1.09, -0.1402, 4.765), (-1.098, -0.123, 4.751), (-1.104, -0.1088, 4.733), (-1.108, -0.09829, 4.713), (-1.111, -0.09181, 4.691), (-1.112, -0.08962, 4.669), (-1.111, -0.09181, 4.646), (-1.108, -0.09829, 4.624), (-1.104, -0.1088, 4.604), (-1.098, -0.123, 4.586), (-1.09, -0.1402, 4.572), (-1.081, -0.1599, 4.561), (-1.072, -0.1812, 4.555), (-1.062, -0.1808, 4.782), (-1.062, -0.159, 4.776), (-1.062, -0.1214, 4.751), (-1.062, -0.09623, 4.713), (-1.062, -0.09623, 4.624), (-1.062, -0.1214, 4.586), (-1.062, -0.139, 4.572), (-1.062, -0.159, 4.561), (-1.062, -0.1808, 4.555)], [], [(479, 478, 19, 20), (476, 2, 12, 13), (480, 479, 20, 21), (3, 476, 13, 14), (481, 480, 21, 22), (4, 3, 14, 15), (473, 0, 8), (7, 481, 22), (5, 4, 15, 16), (474, 473, 8, 9), (477, 5, 16, 17), (1, 474, 9, 10), (6, 477, 17, 18), (475, 1, 10, 11), (478, 6, 18, 19), (2, 475, 11, 12), (19, 18, 33, 34), (12, 11, 26, 27), (20, 19, 34, 35), (13, 12, 27, 28), (21, 20, 35, 36), (14, 13, 28, 29), (22, 21, 36, 37), (15, 14, 29, 30), (8, 0, 23), (7, 22, 37), (16, 15, 30, 31), (9, 8, 23, 24), (17, 16, 31, 32), (10, 9, 24, 25), (18, 17, 32, 33), (11, 10, 25, 26), (23, 0, 38), (7, 37, 52), (31, 30, 45, 46), (24, 23, 38, 39), (32, 31, 46, 47), (25, 24, 39, 40), (33, 32, 47, 48), (26, 25, 40, 41), (34, 33, 48, 49), (27, 26, 41, 42), (35, 34, 49, 50), (28, 27, 42, 43), (36, 35, 50, 51), (29, 28, 43, 44), (37, 36, 51, 52), (30, 29, 44, 45), (42, 41, 56, 57), (50, 49, 64, 65), (43, 42, 57, 58), (51, 50, 65, 66), (44, 43, 58, 59), (52, 51, 66, 67), (45, 44, 59, 60), (38, 0, 53), (7, 52, 67), (46, 45, 60, 61), (39, 38, 53, 54), (47, 46, 61, 62), (40, 39, 54, 55), (48, 47, 62, 63), (41, 40, 55, 56), (49, 48, 63, 64), (61, 60, 75, 76), (54, 53, 68, 69), (62, 61, 76, 77), (55, 54, 69, 70), (63, 62, 77, 78), (56, 55, 70, 71), (64, 63, 78, 79), (57, 56, 71, 72), (65, 64, 79, 80), (58, 57, 72, 73), (66, 65, 80, 81), (59, 58, 73, 74), (67, 66, 81, 82), (60, 59, 74, 75), (53, 0, 68), (7, 67, 82), (80, 79, 94, 95), (73, 72, 87, 88), (81, 80, 95, 96), (74, 73, 88, 89), (82, 81, 96, 97), (75, 74, 89, 90), (68, 0, 83), (7, 82, 97), (76, 75, 90, 91), (69, 68, 83, 84), (77, 76, 91, 92), (70, 69, 84, 85), (78, 77, 92, 93), (71, 70, 85, 86), (79, 78, 93, 94), (72, 71, 86, 87), (92, 91, 106, 107), (85, 84, 99, 100), (93, 92, 107, 108), (86, 85, 100, 101), (94, 93, 108, 109), (87, 86, 101, 102), (95, 94, 109, 110), (88, 87, 102, 103), (96, 95, 110, 111), (89, 88, 103, 104), (97, 96, 111, 112), (90, 89, 104, 105), (83, 0, 98), (7, 97, 112), (91, 90, 105, 106), (84, 83, 98, 99), (111, 110, 125, 126), (104, 103, 118, 119), (112, 111, 126, 127), (105, 104, 119, 120), (98, 0, 113), (7, 112, 127), (106, 105, 120, 121), (99, 98, 113, 114), (107, 106, 121, 122), (100, 99, 114, 115), (108, 107, 122, 123), (101, 100, 115, 116), (109, 108, 123, 124), (102, 101, 116, 117), (110, 109, 124, 125), (103, 102, 117, 118), (115, 114, 129, 130), (123, 122, 137, 138), (116, 115, 130, 131), (124, 123, 138, 139), (117, 116, 131, 132), (125, 124, 139, 140), (118, 117, 132, 133), (126, 125, 140, 141), (119, 118, 133, 134), (127, 126, 141, 142), (120, 119, 134, 135), (113, 0, 128), (7, 127, 142), (121, 120, 135, 136), (114, 113, 128, 129), (122, 121, 136, 137), (134, 133, 148, 149), (142, 141, 156, 157), (135, 134, 149, 150), (128, 0, 143), (7, 142, 157), (136, 135, 150, 151), (129, 128, 143, 144), (137, 136, 151, 152), (130, 129, 144, 145), (138, 137, 152, 153), (131, 130, 145, 146), (139, 138, 153, 154), (132, 131, 146, 147), (140, 139, 154, 155), (133, 132, 147, 148), (141, 140, 155, 156), (153, 152, 167, 168), (146, 145, 160, 161), (154, 153, 168, 169), (147, 146, 161, 162), (155, 154, 169, 170), (148, 147, 162, 163), (156, 155, 170, 171), (149, 148, 163, 164), (157, 156, 171, 172), (150, 149, 164, 165), (143, 0, 158), (7, 157, 172), (151, 150, 165, 166), (144, 143, 158, 159), (152, 151, 166, 167), (145, 144, 159, 160), (172, 171, 186, 187), (165, 164, 179, 180), (158, 0, 173), (7, 172, 187), (166, 165, 180, 181), (159, 158, 173, 174), (167, 166, 181, 182), (160, 159, 174, 175), (168, 167, 182, 183), (161, 160, 175, 176), (169, 168, 183, 184), (162, 161, 176, 177), (170, 169, 184, 185), (163, 162, 177, 178), (171, 170, 185, 186), (164, 163, 178, 179), (176, 175, 190, 191), (184, 183, 198, 199), (177, 176, 191, 192), (185, 184, 199, 200), (178, 177, 192, 193), (186, 185, 200, 201), (179, 178, 193, 194), (187, 186, 201, 202), (180, 179, 194, 195), (173, 0, 188), (7, 187, 202), (181, 180, 195, 196), (174, 173, 188, 189), (182, 181, 196, 197), (175, 174, 189, 190), (183, 182, 197, 198), (195, 194, 209, 210), (188, 0, 203), (7, 202, 217), (196, 195, 210, 211), (189, 188, 203, 204), (197, 196, 211, 212), (190, 189, 204, 205), (198, 197, 212, 213), (191, 190, 205, 206), (199, 198, 213, 214), (192, 191, 206, 207), (200, 199, 214, 215), (193, 192, 207, 208), (201, 200, 215, 216), (194, 193, 208, 209), (202, 201, 216, 217), (214, 213, 228, 229), (207, 206, 221, 222), (215, 214, 229, 230), (208, 207, 222, 223), (216, 215, 230, 231), (209, 208, 223, 224), (217, 216, 231, 232), (210, 209, 224, 225), (203, 0, 218), (7, 217, 232), (211, 210, 225, 226), (204, 203, 218, 219), (212, 211, 226, 227), (205, 204, 219, 220), (213, 212, 227, 228), (206, 205, 220, 221), (7, 232, 247), (226, 225, 240, 241), (219, 218, 233, 234), (227, 226, 241, 242), (220, 219, 234, 235), (228, 227, 242, 243), (221, 220, 235, 236), (229, 228, 243, 244), (222, 221, 236, 237), (230, 229, 244, 245), (223, 222, 237, 238), (231, 230, 245, 246), (224, 223, 238, 239), (232, 231, 246, 247), (225, 224, 239, 240), (218, 0, 233), (245, 244, 259, 260), (238, 237, 252, 253), (246, 245, 260, 261), (239, 238, 253, 254), (247, 246, 261, 262), (240, 239, 254, 255), (233, 0, 248), (7, 247, 262), (241, 240, 255, 256), (234, 233, 248, 249), (242, 241, 256, 257), (235, 234, 249, 250), (243, 242, 257, 258), (236, 235, 250, 251), (244, 243, 258, 259), (237, 236, 251, 252), (249, 248, 263, 264), (257, 256, 271, 272), (250, 249, 264, 265), (258, 257, 272, 273), (251, 250, 265, 266), (259, 258, 273, 274), (252, 251, 266, 267), (260, 259, 274, 275), (253, 252, 267, 268), (261, 260, 275, 276), (254, 253, 268, 269), (262, 261, 276, 277), (255, 254, 269, 270), (248, 0, 263), (7, 262, 277), (256, 255, 270, 271), (268, 267, 282, 283), (276, 275, 290, 291), (269, 268, 283, 284), (277, 276, 291, 292), (270, 269, 284, 285), (263, 0, 278), (7, 277, 292), (271, 270, 285, 286), (264, 263, 278, 279), (272, 271, 286, 287), (265, 264, 279, 280), (273, 272, 287, 288), (266, 265, 280, 281), (274, 273, 288, 289), (267, 266, 281, 282), (275, 274, 289, 290), (287, 286, 301, 302), (280, 279, 294, 295), (288, 287, 302, 303), (281, 280, 295, 296), (289, 288, 303, 304), (282, 281, 296, 297), (290, 289, 304, 305), (283, 282, 297, 298), (291, 290, 305, 306), (284, 283, 298, 299), (292, 291, 306, 307), (285, 284, 299, 300), (278, 0, 293), (7, 292, 307), (286, 285, 300, 301), (279, 278, 293, 294), (306, 305, 320, 321), (299, 298, 313, 314), (307, 306, 321, 322), (300, 299, 314, 315), (293, 0, 308), (7, 307, 322), (301, 300, 315, 316), (294, 293, 308, 309), (302, 301, 316, 317), (295, 294, 309, 310), (303, 302, 317, 318), (296, 295, 310, 311), (304, 303, 318, 319), (297, 296, 311, 312), (305, 304, 319, 320), (298, 297, 312, 313), (310, 309, 324, 325), (318, 317, 332, 333), (311, 310, 325, 326), (319, 318, 333, 334), (312, 311, 326, 327), (320, 319, 334, 335), (313, 312, 327, 328), (321, 320, 335, 336), (314, 313, 328, 329), (322, 321, 336, 337), (315, 314, 329, 330), (308, 0, 323), (7, 322, 337), (316, 315, 330, 331), (309, 308, 323, 324), (317, 316, 331, 332), (329, 328, 343, 344), (337, 336, 351, 352), (330, 329, 344, 345), (323, 0, 338), (7, 337, 352), (331, 330, 345, 346), (324, 323, 338, 339), (332, 331, 346, 347), (325, 324, 339, 340), (333, 332, 347, 348), (326, 325, 340, 341), (334, 333, 348, 349), (327, 326, 341, 342), (335, 334, 349, 350), (328, 327, 342, 343), (336, 335, 350, 351), (348, 347, 362, 363), (341, 340, 355, 356), (349, 348, 363, 364), (342, 341, 356, 357), (350, 349, 364, 365), (343, 342, 357, 358), (351, 350, 365, 366), (344, 343, 358, 359), (352, 351, 366, 367), (345, 344, 359, 360), (338, 0, 353), (7, 352, 367), (346, 345, 360, 361), (339, 338, 353, 354), (347, 346, 361, 362), (340, 339, 354, 355), (367, 366, 381, 382), (360, 359, 374, 375), (353, 0, 368), (7, 367, 382), (361, 360, 375, 376), (354, 353, 368, 369), (362, 361, 376, 377), (355, 354, 369, 370), (363, 362, 377, 378), (356, 355, 370, 371), (364, 363, 378, 379), (357, 356, 371, 372), (365, 364, 379, 380), (358, 357, 372, 373), (366, 365, 380, 381), (359, 358, 373, 374), (379, 378, 393, 394), (372, 371, 386, 387), (380, 379, 394, 395), (373, 372, 387, 388), (381, 380, 395, 396), (374, 373, 388, 389), (382, 381, 396, 397), (375, 374, 389, 390), (368, 0, 383), (7, 382, 397), (376, 375, 390, 391), (369, 368, 383, 384), (377, 376, 391, 392), (370, 369, 384, 385), (378, 377, 392, 393), (371, 370, 385, 386), (383, 0, 398), (7, 397, 412), (391, 390, 405, 406), (384, 383, 398, 399), (392, 391, 406, 407), (385, 384, 399, 400), (393, 392, 407, 408), (386, 385, 400, 401), (394, 393, 408, 409), (387, 386, 401, 402), (395, 394, 409, 410), (388, 387, 402, 403), (396, 395, 410, 411), (389, 388, 403, 404), (397, 396, 411, 412), (390, 389, 404, 405), (402, 401, 416, 417), (410, 409, 424, 425), (403, 402, 417, 418), (411, 410, 425, 426), (404, 403, 418, 419), (412, 411, 426, 427), (405, 404, 419, 420), (398, 0, 413), (7, 412, 427), (406, 405, 420, 421), (399, 398, 413, 414), (407, 406, 421, 422), (400, 399, 414, 415), (408, 407, 422, 423), (401, 400, 415, 416), (409, 408, 423, 424), (421, 420, 435, 436), (414, 413, 428, 429), (422, 421, 436, 437), (415, 414, 429, 430), (423, 422, 437, 438), (416, 415, 430, 431), (424, 423, 438, 439), (417, 416, 431, 432), (425, 424, 439, 440), (418, 417, 432, 433), (426, 425, 440, 441), (419, 418, 433, 434), (427, 426, 441, 442), (420, 419, 434, 435), (413, 0, 428), (7, 427, 442), (440, 439, 454, 455), (433, 432, 447, 448), (441, 440, 455, 456), (434, 433, 448, 449), (442, 441, 456, 457), (435, 434, 449, 450), (428, 0, 443), (7, 442, 457), (436, 435, 450, 451), (429, 428, 443, 444), (437, 436, 451, 452), (430, 429, 444, 445), (438, 437, 452, 453), (431, 430, 445, 446), (439, 438, 453, 454), (432, 431, 446, 447), (444, 443, 458, 459), (452, 451, 466, 467), (445, 444, 459, 460), (453, 452, 467, 468), (446, 445, 460, 461), (454, 453, 468, 469), (447, 446, 461, 462), (455, 454, 469, 470), (448, 447, 462, 463), (456, 455, 470, 471), (449, 448, 463, 464), (457, 456, 471, 472), (450, 449, 464, 465), (443, 0, 458), (7, 457, 472), (451, 450, 465, 466), (463, 462, 2, 476), (471, 470, 479, 480), (464, 463, 476, 3), (472, 471, 480, 481), (465, 464, 3, 4), (458, 0, 473), (7, 472, 481), (466, 465, 4, 5), (459, 458, 473, 474), (467, 466, 5, 477), (460, 459, 474, 1), (468, 467, 477, 6), (461, 460, 1, 475), (469, 468, 6, 478), (462, 461, 475, 2), (470, 469, 478, 479)])
me_cube_002.polygons.foreach_set('use_smooth', [True] * 512)
_uv = me_cube_002.uv_layers.new(name='UVMap')
_uv.uv.foreach_set('vector', [0.75, 0.1875, 0.75, 0.25, 0.7188, 0.25, 0.7188, 0.1875, 0.75, 0.625, 0.75, 0.6875, 0.7188, 0.6875, 0.7188, 0.625, 0.75, 0.125, 0.75, 0.1875, 0.7188, 0.1875, 0.7188, 0.125, 0.75, 0.5625, 0.75, 0.625, 0.7188, 0.625, 0.7188, 0.5625, 0.75, 0.0625, 0.75, 0.125, 0.7188, 0.125, 0.7188, 0.0625, 0.75, 0.5, 0.75, 0.5625, 0.7188, 0.5625, 0.7188, 0.5, 0.75, 0.9375, 0.7344, 1.0, 0.7188, 0.9375, 0.7344, 0.0, 0.75, 0.0625, 0.7188, 0.0625, 0.75, 0.4375, 0.75, 0.5, 0.7188, 0.5, 0.7188, 0.4375, 0.75, 0.875, 0.75, 0.9375, 0.7188, 0.9375, 0.7188, 0.875, 0.75, 0.375, 0.75, 0.4375, 0.7188, 0.4375, 0.7188, 0.375, 0.75, 0.8125, 0.75, 0.875, 0.7188, 0.875, 0.7188, 0.8125, 0.75, 0.3125, 0.75, 0.375, 0.7188, 0.375, 0.7188, 0.3125, 0.75, 0.75, 0.75, 0.8125, 0.7188, 0.8125, 0.7188, 0.75, 0.75, 0.25, 0.75, 0.3125, 0.7188, 0.3125, 0.7188, 0.25, 0.75, 0.6875, 0.75, 0.75, 0.7188, 0.75, 0.7188, 0.6875, 0.7188, 0.25, 0.7188, 0.3125, 0.6875, 0.3125, 0.6875, 0.25, 0.7188, 0.6875, 0.7188, 0.75, 0.6875, 0.75, 0.6875, 0.6875, 0.7188, 0.1875, 0.7188, 0.25, 0.6875, 0.25, 0.6875, 0.1875, 0.7188, 0.625, 0.7188, 0.6875, 0.6875, 0.6875, 0.6875, 0.625, 0.7188, 0.125, 0.7188, 0.1875, 0.6875, 0.1875, 0.6875, 0.125, 0.7188, 0.5625, 0.7188, 0.625, 0.6875, 0.625, 0.6875, 0.5625, 0.7188, 0.0625, 0.7188, 0.125, 0.6875, 0.125, 0.6875, 0.0625, 0.7188, 0.5, 0.7188, 0.5625, 0.6875, 0.5625, 0.6875, 0.5, 0.7188, 0.9375, 0.7031, 1.0, 0.6875, 0.9375, 0.7031, 0.0, 0.7188, 0.0625, 0.6875, 0.0625, 0.7188, 0.4375, 0.7188, 0.5, 0.6875, 0.5, 0.6875, 0.4375, 0.7188, 0.875, 0.7188, 0.9375, 0.6875, 0.9375, 0.6875, 0.875, 0.7188, 0.375, 0.7188, 0.4375, 0.6875, 0.4375, 0.6875, 0.375, 0.7188, 0.8125, 0.7188, 0.875, 0.6875, 0.875, 0.6875, 0.8125, 0.7188, 0.3125, 0.7188, 0.375, 0.6875, 0.375, 0.6875, 0.3125, 0.7188, 0.75, 0.7188, 0.8125, 0.6875, 0.8125, 0.6875, 0.75, 0.6875, 0.9375, 0.6719, 1.0, 0.6562, 0.9375, 0.6719, 0.0, 0.6875, 0.0625, 0.6562, 0.0625, 0.6875, 0.4375, 0.6875, 0.5, 0.6562, 0.5, 0.6562, 0.4375, 0.6875, 0.875, 0.6875, 0.9375, 0.6562, 0.9375, 0.6562, 0.875, 0.6875, 0.375, 0.6875, 0.4375, 0.6562, 0.4375, 0.6562, 0.375, 0.6875, 0.8125, 0.6875, 0.875, 0.6562, 0.875, 0.6562, 0.8125, 0.6875, 0.3125, 0.6875, 0.375, 0.6562, 0.375, 0.6562, 0.3125, 0.6875, 0.75, 0.6875, 0.8125, 0.6562, 0.8125, 0.6562, 0.75, 0.6875, 0.25, 0.6875, 0.3125, 0.6562, 0.3125, 0.6562, 0.25, 0.6875, 0.6875, 0.6875, 0.75, 0.6562, 0.75, 0.6562, 0.6875, 0.6875, 0.1875, 0.6875, 0.25, 0.6562, 0.25, 0.6562, 0.1875, 0.6875, 0.625, 0.6875, 0.6875, 0.6562, 0.6875, 0.6562, 0.625, 0.6875, 0.125, 0.6875, 0.1875, 0.6562, 0.1875, 0.6562, 0.125, 0.6875, 0.5625, 0.6875, 0.625, 0.6562, 0.625, 0.6562, 0.5625, 0.6875, 0.0625, 0.6875, 0.125, 0.6562, 0.125, 0.6562, 0.0625, 0.6875, 0.5, 0.6875, 0.5625, 0.6562, 0.5625, 0.6562, 0.5, 0.6562, 0.6875, 0.6562, 0.75, 0.625, 0.75, 0.625, 0.6875, 0.6562, 0.1875, 0.6562, 0.25, 0.625, 0.25, 0.625, 0.1875, 0.6562, 0.625, 0.6562, 0.6875, 0.625, 0.6875, 0.625, 0.625, 0.6562, 0.125, 0.6562, 0.1875, 0.625, 0.1875, 0.625, 0.125, 0.6562, 0.5625, 0.6562, 0.625, 0.625, 0.625, 0.625, 0.5625, 0.6562, 0.0625, 0.6562, 0.125, 0.625, 0.125, 0.625, 0.0625, 0.6562, 0.5, 0.6562, 0.5625, 0.625, 0.5625, 0.625, 0.5, 0.6562, 0.9375, 0.6406, 1.0, 0.625, 0.9375, 0.6406, 0.0, 0.6562, 0.0625, 0.625, 0.0625, 0.6562, 0.4375, 0.6562, 0.5, 0.625, 0.5, 0.625, 0.4375, 0.6562, 0.875, 0.6562, 0.9375, 0.625, 0.9375, 0.625, 0.875, 0.6562, 0.375, 0.6562, 0.4375, 0.625, 0.4375, 0.625, 0.375, 0.6562, 0.8125, 0.6562, 0.875, 0.625, 0.875, 0.625, 0.8125, 0.6562, 0.3125, 0.6562, 0.375, 0.625, 0.375, 0.625, 0.3125, 0.6562, 0.75, 0.6562, 0.8125, 0.625, 0.8125, 0.625, 0.75, 0.6562, 0.25, 0.6562, 0.3125, 0.625, 0.3125, 0.625, 0.25, 0.625, 0.4375, 0.625, 0.5, 0.5938, 0.5, 0.5938, 0.4375, 0.625, 0.875, 0.625, 0.9375, 0.5938, 0.9375, 0.5938, 0.875, 0.625, 0.375, 0.625, 0.4375, 0.5938, 0.4375, 0.5938, 0.375, 0.625, 0.8125, 0.625, 0.875, 0.5938, 0.875, 0.5938, 0.8125, 0.625, 0.3125, 0.625, 0.375, 0.5938, 0.375, 0.5938, 0.3125, 0.625, 0.75, 0.625, 0.8125, 0.5938, 0.8125, 0.5938, 0.75, 0.625, 0.25, 0.625, 0.3125, 0.5938, 0.3125, 0.5938, 0.25, 0.625, 0.6875, 0.625, 0.75, 0.5938, 0.75, 0.5938, 0.6875, 0.625, 0.1875, 0.625, 0.25, 0.5938, 0.25, 0.5938, 0.1875, 0.625, 0.625, 0.625, 0.6875, 0.5938, 0.6875, 0.5938, 0.625, 0.625, 0.125, 0.625, 0.1875, 0.5938, 0.1875, 0.5938, 0.125, 0.625, 0.5625, 0.625, 0.625, 0.5938, 0.625, 0.5938, 0.5625, 0.625, 0.0625, 0.625, 0.125, 0.5938, 0.125, 0.5938, 0.0625, 0.625, 0.5, 0.625, 0.5625, 0.5938, 0.5625, 0.5938, 0.5, 0.625, 0.9375, 0.6094, 1.0, 0.5938, 0.9375, 0.6094, 0.0, 0.625, 0.0625, 0.5938, 0.0625, 0.5938, 0.1875, 0.5938, 0.25, 0.5625, 0.25, 0.5625, 0.1875, 0.5938, 0.625, 0.5938, 0.6875, 0.5625, 0.6875, 0.5625, 0.625, 0.5938, 0.125, 0.5938, 0.1875, 0.5625, 0.1875, 0.5625, 0.125, 0.5938, 0.5625, 0.5938, 0.625, 0.5625, 0.625, 0.5625, 0.5625, 0.5938, 0.0625, 0.5938, 0.125, 0.5625, 0.125, 0.5625, 0.0625, 0.5938, 0.5, 0.5938, 0.5625, 0.5625, 0.5625, 0.5625, 0.5, 0.5938, 0.9375, 0.5781, 1.0, 0.5625, 0.9375, 0.5781, 0.0, 0.5938, 0.0625, 0.5625, 0.0625, 0.5938, 0.4375, 0.5938, 0.5, 0.5625, 0.5, 0.5625, 0.4375, 0.5938, 0.875, 0.5938, 0.9375, 0.5625, 0.9375, 0.5625, 0.875, 0.5938, 0.375, 0.5938, 0.4375, 0.5625, 0.4375, 0.5625, 0.375, 0.5938, 0.8125, 0.5938, 0.875, 0.5625, 0.875, 0.5625, 0.8125, 0.5938, 0.3125, 0.5938, 0.375, 0.5625, 0.375, 0.5625, 0.3125, 0.5938, 0.75, 0.5938, 0.8125, 0.5625, 0.8125, 0.5625, 0.75, 0.5938, 0.25, 0.5938, 0.3125, 0.5625, 0.3125, 0.5625, 0.25, 0.5938, 0.6875, 0.5938, 0.75, 0.5625, 0.75, 0.5625, 0.6875, 0.5625, 0.375, 0.5625, 0.4375, 0.5312, 0.4375, 0.5312, 0.375, 0.5625, 0.8125, 0.5625, 0.875, 0.5312, 0.875, 0.5312, 0.8125, 0.5625, 0.3125, 0.5625, 0.375, 0.5312, 0.375, 0.5312, 0.3125, 0.5625, 0.75, 0.5625, 0.8125, 0.5312, 0.8125, 0.5312, 0.75, 0.5625, 0.25, 0.5625, 0.3125, 0.5312, 0.3125, 0.5312, 0.25, 0.5625, 0.6875, 0.5625, 0.75, 0.5312, 0.75, 0.5312, 0.6875, 0.5625, 0.1875, 0.5625, 0.25, 0.5312, 0.25, 0.5312, 0.1875, 0.5625, 0.625, 0.5625, 0.6875, 0.5312, 0.6875, 0.5312, 0.625, 0.5625, 0.125, 0.5625, 0.1875, 0.5312, 0.1875, 0.5312, 0.125, 0.5625, 0.5625, 0.5625, 0.625, 0.5312, 0.625, 0.5312, 0.5625, 0.5625, 0.0625, 0.5625, 0.125, 0.5312, 0.125, 0.5312, 0.0625, 0.5625, 0.5, 0.5625, 0.5625, 0.5312, 0.5625, 0.5312, 0.5, 0.5625, 0.9375, 0.5469, 1.0, 0.5312, 0.9375, 0.5469, 0.0, 0.5625, 0.0625, 0.5312, 0.0625, 0.5625, 0.4375, 0.5625, 0.5, 0.5312, 0.5, 0.5312, 0.4375, 0.5625, 0.875, 0.5625, 0.9375, 0.5312, 0.9375, 0.5312, 0.875, 0.5312, 0.125, 0.5312, 0.1875, 0.5, 0.1875, 0.5, 0.125, 0.5312, 0.5625, 0.5312, 0.625, 0.5, 0.625, 0.5, 0.5625, 0.5312, 0.0625, 0.5312, 0.125, 0.5, 0.125, 0.5, 0.0625, 0.5312, 0.5, 0.5312, 0.5625, 0.5, 0.5625, 0.5, 0.5, 0.5312, 0.9375, 0.5156, 1.0, 0.5, 0.9375, 0.5156, 0.0, 0.5312, 0.0625, 0.5, 0.0625, 0.5312, 0.4375, 0.5312, 0.5, 0.5, 0.5, 0.5, 0.4375, 0.5312, 0.875, 0.5312, 0.9375, 0.5, 0.9375, 0.5, 0.875, 0.5312, 0.375, 0.5312, 0.4375, 0.5, 0.4375, 0.5, 0.375, 0.5312, 0.8125, 0.5312, 0.875, 0.5, 0.875, 0.5, 0.8125, 0.5312, 0.3125, 0.5312, 0.375, 0.5, 0.375, 0.5, 0.3125, 0.5312, 0.75, 0.5312, 0.8125, 0.5, 0.8125, 0.5, 0.75, 0.5312, 0.25, 0.5312, 0.3125, 0.5, 0.3125, 0.5, 0.25, 0.5312, 0.6875, 0.5312, 0.75, 0.5, 0.75, 0.5, 0.6875, 0.5312, 0.1875, 0.5312, 0.25, 0.5, 0.25, 0.5, 0.1875, 0.5312, 0.625, 0.5312, 0.6875, 0.5, 0.6875, 0.5, 0.625, 0.5, 0.8125, 0.5, 0.875, 0.4688, 0.875, 0.4688, 0.8125, 0.5, 0.3125, 0.5, 0.375, 0.4688, 0.375, 0.4687, 0.3125, 0.5, 0.75, 0.5, 0.8125, 0.4688, 0.8125, 0.4688, 0.75, 0.5, 0.25, 0.5, 0.3125, 0.4687, 0.3125, 0.4688, 0.25, 0.5, 0.6875, 0.5, 0.75, 0.4688, 0.75, 0.4687, 0.6875, 0.5, 0.1875, 0.5, 0.25, 0.4688, 0.25, 0.4688, 0.1875, 0.5, 0.625, 0.5, 0.6875, 0.4687, 0.6875, 0.4688, 0.625, 0.5, 0.125, 0.5, 0.1875, 0.4688, 0.1875, 0.4688, 0.125, 0.5, 0.5625, 0.5, 0.625, 0.4688, 0.625, 0.4688, 0.5625, 0.5, 0.0625, 0.5, 0.125, 0.4688, 0.125, 0.4688, 0.0625, 0.5, 0.5, 0.5, 0.5625, 0.4688, 0.5625, 0.4687, 0.5, 0.5, 0.9375, 0.4844, 1.0, 0.4688, 0.9375, 0.4844, 0.0, 0.5, 0.0625, 0.4688, 0.0625, 0.5, 0.4375, 0.5, 0.5, 0.4687, 0.5, 0.4688, 0.4375, 0.5, 0.875, 0.5, 0.9375, 0.4688, 0.9375, 0.4688, 0.875, 0.5, 0.375, 0.5, 0.4375, 0.4688, 0.4375, 0.4688, 0.375, 0.4688, 0.5625, 0.4688, 0.625, 0.4375, 0.625, 0.4375, 0.5625, 0.4688, 0.0625, 0.4688, 0.125, 0.4375, 0.125, 0.4375, 0.0625, 0.4687, 0.5, 0.4688, 0.5625, 0.4375, 0.5625, 0.4375, 0.5, 0.4688, 0.9375, 0.4531, 1.0, 0.4375, 0.9375, 0.4531, 0.0, 0.4688, 0.0625, 0.4375, 0.0625, 0.4688, 0.4375, 0.4687, 0.5, 0.4375, 0.5, 0.4375, 0.4375, 0.4688, 0.875, 0.4688, 0.9375, 0.4375, 0.9375, 0.4375, 0.875, 0.4688, 0.375, 0.4688, 0.4375, 0.4375, 0.4375, 0.4375, 0.375, 0.4688, 0.8125, 0.4688, 0.875, 0.4375, 0.875, 0.4375, 0.8125, 0.4687, 0.3125, 0.4688, 0.375, 0.4375, 0.375, 0.4375, 0.3125, 0.4688, 0.75, 0.4688, 0.8125, 0.4375, 0.8125, 0.4375, 0.75, 0.4688, 0.25, 0.4687, 0.3125, 0.4375, 0.3125, 0.4375, 0.25, 0.4687, 0.6875, 0.4688, 0.75, 0.4375, 0.75, 0.4375, 0.6875, 0.4688, 0.1875, 0.4688, 0.25, 0.4375, 0.25, 0.4375, 0.1875, 0.4688, 0.625, 0.4687, 0.6875, 0.4375, 0.6875, 0.4375, 0.625, 0.4688, 0.125, 0.4688, 0.1875, 0.4375, 0.1875, 0.4375, 0.125, 0.4375, 0.3125, 0.4375, 0.375, 0.4062, 0.375, 0.4062, 0.3125, 0.4375, 0.75, 0.4375, 0.8125, 0.4062, 0.8125, 0.4062, 0.75, 0.4375, 0.25, 0.4375, 0.3125, 0.4062, 0.3125, 0.4062, 0.25, 0.4375, 0.6875, 0.4375, 0.75, 0.4062, 0.75, 0.4062, 0.6875, 0.4375, 0.1875, 0.4375, 0.25, 0.4062, 0.25, 0.4062, 0.1875, 0.4375, 0.625, 0.4375, 0.6875, 0.4062, 0.6875, 0.4062, 0.625, 0.4375, 0.125, 0.4375, 0.1875, 0.4062, 0.1875, 0.4062, 0.125, 0.4375, 0.5625, 0.4375, 0.625, 0.4062, 0.625, 0.4062, 0.5625, 0.4375, 0.0625, 0.4375, 0.125, 0.4062, 0.125, 0.4062, 0.0625, 0.4375, 0.5, 0.4375, 0.5625, 0.4062, 0.5625, 0.4062, 0.5, 0.4375, 0.9375, 0.4219, 1.0, 0.4062, 0.9375, 0.4219, 0.0, 0.4375, 0.0625, 0.4062, 0.0625, 0.4375, 0.4375, 0.4375, 0.5, 0.4062, 0.5, 0.4062, 0.4375, 0.4375, 0.875, 0.4375, 0.9375, 0.4062, 0.9375, 0.4062, 0.875, 0.4375, 0.375, 0.4375, 0.4375, 0.4062, 0.4375, 0.4062, 0.375, 0.4375, 0.8125, 0.4375, 0.875, 0.4062, 0.875, 0.4062, 0.8125, 0.4062, 0.0625, 0.4062, 0.125, 0.375, 0.125, 0.375, 0.0625, 0.4062, 0.5, 0.4062, 0.5625, 0.375, 0.5625, 0.375, 0.5, 0.4062, 0.9375, 0.3906, 1.0, 0.375, 0.9375, 0.3906, 0.0, 0.4062, 0.0625, 0.375, 0.0625, 0.4062, 0.4375, 0.4062, 0.5, 0.375, 0.5, 0.375, 0.4375, 0.4062, 0.875, 0.4062, 0.9375, 0.375, 0.9375, 0.375, 0.875, 0.4062, 0.375, 0.4062, 0.4375, 0.375, 0.4375, 0.375, 0.375, 0.4062, 0.8125, 0.4062, 0.875, 0.375, 0.875, 0.375, 0.8125, 0.4062, 0.3125, 0.4062, 0.375, 0.375, 0.375, 0.375, 0.3125, 0.4062, 0.75, 0.4062, 0.8125, 0.375, 0.8125, 0.375, 0.75, 0.4062, 0.25, 0.4062, 0.3125, 0.375, 0.3125, 0.375, 0.25, 0.4062, 0.6875, 0.4062, 0.75, 0.375, 0.75, 0.375, 0.6875, 0.4062, 0.1875, 0.4062, 0.25, 0.375, 0.25, 0.375, 0.1875, 0.4062, 0.625, 0.4062, 0.6875, 0.375, 0.6875, 0.375, 0.625, 0.4062, 0.125, 0.4062, 0.1875, 0.375, 0.1875, 0.375, 0.125, 0.4062, 0.5625, 0.4062, 0.625, 0.375, 0.625, 0.375, 0.5625, 0.375, 0.75, 0.375, 0.8125, 0.3438, 0.8125, 0.3438, 0.75, 0.375, 0.25, 0.375, 0.3125, 0.3438, 0.3125, 0.3438, 0.25, 0.375, 0.6875, 0.375, 0.75, 0.3438, 0.75, 0.3438, 0.6875, 0.375, 0.1875, 0.375, 0.25, 0.3438, 0.25, 0.3438, 0.1875, 0.375, 0.625, 0.375, 0.6875, 0.3438, 0.6875, 0.3438, 0.625, 0.375, 0.125, 0.375, 0.1875, 0.3438, 0.1875, 0.3438, 0.125, 0.375, 0.5625, 0.375, 0.625, 0.3438, 0.625, 0.3438, 0.5625, 0.375, 0.0625, 0.375, 0.125, 0.3438, 0.125, 0.3438, 0.0625, 0.375, 0.5, 0.375, 0.5625, 0.3438, 0.5625, 0.3437, 0.5, 0.375, 0.9375, 0.3594, 1.0, 0.3438, 0.9375, 0.3594, 0.0, 0.375, 0.0625, 0.3438, 0.0625, 0.375, 0.4375, 0.375, 0.5, 0.3437, 0.5, 0.3438, 0.4375, 0.375, 0.875, 0.375, 0.9375, 0.3438, 0.9375, 0.3438, 0.875, 0.375, 0.375, 0.375, 0.4375, 0.3438, 0.4375, 0.3438, 0.375, 0.375, 0.8125, 0.375, 0.875, 0.3438, 0.875, 0.3438, 0.8125, 0.375, 0.3125, 0.375, 0.375, 0.3438, 0.375, 0.3438, 0.3125, 0.3437, 0.5, 0.3438, 0.5625, 0.3125, 0.5625, 0.3125, 0.5, 0.3438, 0.9375, 0.3281, 1.0, 0.3125, 0.9375, 0.3281, 0.0, 0.3438, 0.0625, 0.3125, 0.0625, 0.3438, 0.4375, 0.3437, 0.5, 0.3125, 0.5, 0.3125, 0.4375, 0.3438, 0.875, 0.3438, 0.9375, 0.3125, 0.9375, 0.3125, 0.875, 0.3438, 0.375, 0.3438, 0.4375, 0.3125, 0.4375, 0.3125, 0.375, 0.3438, 0.8125, 0.3438, 0.875, 0.3125, 0.875, 0.3125, 0.8125, 0.3438, 0.3125, 0.3438, 0.375, 0.3125, 0.375, 0.3125, 0.3125, 0.3438, 0.75, 0.3438, 0.8125, 0.3125, 0.8125, 0.3125, 0.75, 0.3438, 0.25, 0.3438, 0.3125, 0.3125, 0.3125, 0.3125, 0.25, 0.3438, 0.6875, 0.3438, 0.75, 0.3125, 0.75, 0.3125, 0.6875, 0.3438, 0.1875, 0.3438, 0.25, 0.3125, 0.25, 0.3125, 0.1875, 0.3438, 0.625, 0.3438, 0.6875, 0.3125, 0.6875, 0.3125, 0.625, 0.3438, 0.125, 0.3438, 0.1875, 0.3125, 0.1875, 0.3125, 0.125, 0.3438, 0.5625, 0.3438, 0.625, 0.3125, 0.625, 0.3125, 0.5625, 0.3438, 0.0625, 0.3438, 0.125, 0.3125, 0.125, 0.3125, 0.0625, 0.3125, 0.25, 0.3125, 0.3125, 0.2812, 0.3125, 0.2812, 0.25, 0.3125, 0.6875, 0.3125, 0.75, 0.2812, 0.75, 0.2812, 0.6875, 0.3125, 0.1875, 0.3125, 0.25, 0.2812, 0.25, 0.2812, 0.1875, 0.3125, 0.625, 0.3125, 0.6875, 0.2812, 0.6875, 0.2812, 0.625, 0.3125, 0.125, 0.3125, 0.1875, 0.2812, 0.1875, 0.2812, 0.125, 0.3125, 0.5625, 0.3125, 0.625, 0.2812, 0.625, 0.2812, 0.5625, 0.3125, 0.0625, 0.3125, 0.125, 0.2812, 0.125, 0.2812, 0.0625, 0.3125, 0.5, 0.3125, 0.5625, 0.2812, 0.5625, 0.2812, 0.5, 0.3125, 0.9375, 0.2969, 1.0, 0.2812, 0.9375, 0.2969, 0.0, 0.3125, 0.0625, 0.2812, 0.0625, 0.3125, 0.4375, 0.3125, 0.5, 0.2812, 0.5, 0.2812, 0.4375, 0.3125, 0.875, 0.3125, 0.9375, 0.2812, 0.9375, 0.2812, 0.875, 0.3125, 0.375, 0.3125, 0.4375, 0.2812, 0.4375, 0.2812, 0.375, 0.3125, 0.8125, 0.3125, 0.875, 0.2812, 0.875, 0.2812, 0.8125, 0.3125, 0.3125, 0.3125, 0.375, 0.2812, 0.375, 0.2812, 0.3125, 0.3125, 0.75, 0.3125, 0.8125, 0.2812, 0.8125, 0.2812, 0.75, 0.2656, 0.0, 0.2812, 0.0625, 0.25, 0.0625, 0.2812, 0.4375, 0.2812, 0.5, 0.25, 0.5, 0.25, 0.4375, 0.2812, 0.875, 0.2812, 0.9375, 0.25, 0.9375, 0.25, 0.875, 0.2812, 0.375, 0.2812, 0.4375, 0.25, 0.4375, 0.25, 0.375, 0.2812, 0.8125, 0.2812, 0.875, 0.25, 0.875, 0.25, 0.8125, 0.2812, 0.3125, 0.2812, 0.375, 0.25, 0.375, 0.25, 0.3125, 0.2812, 0.75, 0.2812, 0.8125, 0.25, 0.8125, 0.25, 0.75, 0.2812, 0.25, 0.2812, 0.3125, 0.25, 0.3125, 0.25, 0.25, 0.2812, 0.6875, 0.2812, 0.75, 0.25, 0.75, 0.25, 0.6875, 0.2812, 0.1875, 0.2812, 0.25, 0.25, 0.25, 0.25, 0.1875, 0.2812, 0.625, 0.2812, 0.6875, 0.25, 0.6875, 0.25, 0.625, 0.2812, 0.125, 0.2812, 0.1875, 0.25, 0.1875, 0.25, 0.125, 0.2812, 0.5625, 0.2812, 0.625, 0.25, 0.625, 0.25, 0.5625, 0.2812, 0.0625, 0.2812, 0.125, 0.25, 0.125, 0.25, 0.0625, 0.2812, 0.5, 0.2812, 0.5625, 0.25, 0.5625, 0.25, 0.5, 0.2812, 0.9375, 0.2656, 1.0, 0.25, 0.9375, 0.25, 0.1875, 0.25, 0.25, 0.2188, 0.25, 0.2188, 0.1875, 0.25, 0.625, 0.25, 0.6875, 0.2188, 0.6875, 0.2188, 0.625, 0.25, 0.125, 0.25, 0.1875, 0.2188, 0.1875, 0.2188, 0.125, 0.25, 0.5625, 0.25, 0.625, 0.2188, 0.625, 0.2188, 0.5625, 0.25, 0.0625, 0.25, 0.125, 0.2188, 0.125, 0.2188, 0.0625, 0.25, 0.5, 0.25, 0.5625, 0.2188, 0.5625, 0.2187, 0.5, 0.25, 0.9375, 0.2344, 1.0, 0.2188, 0.9375, 0.2344, 0.0, 0.25, 0.0625, 0.2188, 0.0625, 0.25, 0.4375, 0.25, 0.5, 0.2187, 0.5, 0.2188, 0.4375, 0.25, 0.875, 0.25, 0.9375, 0.2188, 0.9375, 0.2188, 0.875, 0.25, 0.375, 0.25, 0.4375, 0.2188, 0.4375, 0.2188, 0.375, 0.25, 0.8125, 0.25, 0.875, 0.2188, 0.875, 0.2188, 0.8125, 0.25, 0.3125, 0.25, 0.375, 0.2188, 0.375, 0.2188, 0.3125, 0.25, 0.75, 0.25, 0.8125, 0.2188, 0.8125, 0.2188, 0.75, 0.25, 0.25, 0.25, 0.3125, 0.2188, 0.3125, 0.2188, 0.25, 0.25, 0.6875, 0.25, 0.75, 0.2188, 0.75, 0.2188, 0.6875, 0.2188, 0.875, 0.2188, 0.9375, 0.1875, 0.9375, 0.1875, 0.875, 0.2188, 0.375, 0.2188, 0.4375, 0.1875, 0.4375, 0.1875, 0.375, 0.2188, 0.8125, 0.2188, 0.875, 0.1875, 0.875, 0.1875, 0.8125, 0.2188, 0.3125, 0.2188, 0.375, 0.1875, 0.375, 0.1875, 0.3125, 0.2188, 0.75, 0.2188, 0.8125, 0.1875, 0.8125, 0.1875, 0.75, 0.2188, 0.25, 0.2188, 0.3125, 0.1875, 0.3125, 0.1875, 0.25, 0.2188, 0.6875, 0.2188, 0.75, 0.1875, 0.75, 0.1875, 0.6875, 0.2188, 0.1875, 0.2188, 0.25, 0.1875, 0.25, 0.1875, 0.1875, 0.2188, 0.625, 0.2188, 0.6875, 0.1875, 0.6875, 0.1875, 0.625, 0.2188, 0.125, 0.2188, 0.1875, 0.1875, 0.1875, 0.1875, 0.125, 0.2188, 0.5625, 0.2188, 0.625, 0.1875, 0.625, 0.1875, 0.5625, 0.2188, 0.0625, 0.2188, 0.125, 0.1875, 0.125, 0.1875, 0.0625, 0.2187, 0.5, 0.2188, 0.5625, 0.1875, 0.5625, 0.1875, 0.5, 0.2188, 0.9375, 0.2031, 1.0, 0.1875, 0.9375, 0.2031, 0.0, 0.2188, 0.0625, 0.1875, 0.0625, 0.2188, 0.4375, 0.2187, 0.5, 0.1875, 0.5, 0.1875, 0.4375, 0.1875, 0.625, 0.1875, 0.6875, 0.1562, 0.6875, 0.1563, 0.625, 0.1875, 0.125, 0.1875, 0.1875, 0.1562, 0.1875, 0.1562, 0.125, 0.1875, 0.5625, 0.1875, 0.625, 0.1563, 0.625, 0.1562, 0.5625, 0.1875, 0.0625, 0.1875, 0.125, 0.1562, 0.125, 0.1563, 0.0625, 0.1875, 0.5, 0.1875, 0.5625, 0.1562, 0.5625, 0.1562, 0.5, 0.1875, 0.9375, 0.1719, 1.0, 0.1563, 0.9375, 0.1719, 0.0, 0.1875, 0.0625, 0.1563, 0.0625, 0.1875, 0.4375, 0.1875, 0.5, 0.1562, 0.5, 0.1562, 0.4375, 0.1875, 0.875, 0.1875, 0.9375, 0.1563, 0.9375, 0.1562, 0.875, 0.1875, 0.375, 0.1875, 0.4375, 0.1562, 0.4375, 0.1563, 0.375, 0.1875, 0.8125, 0.1875, 0.875, 0.1562, 0.875, 0.1562, 0.8125, 0.1875, 0.3125, 0.1875, 0.375, 0.1563, 0.375, 0.1562, 0.3125, 0.1875, 0.75, 0.1875, 0.8125, 0.1562, 0.8125, 0.1562, 0.75, 0.1875, 0.25, 0.1875, 0.3125, 0.1562, 0.3125, 0.1562, 0.25, 0.1875, 0.6875, 0.1875, 0.75, 0.1562, 0.75, 0.1562, 0.6875, 0.1875, 0.1875, 0.1875, 0.25, 0.1562, 0.25, 0.1562, 0.1875, 0.1563, 0.375, 0.1562, 0.4375, 0.125, 0.4375, 0.125, 0.375, 0.1562, 0.8125, 0.1562, 0.875, 0.125, 0.875, 0.125, 0.8125, 0.1562, 0.3125, 0.1563, 0.375, 0.125, 0.375, 0.125, 0.3125, 0.1562, 0.75, 0.1562, 0.8125, 0.125, 0.8125, 0.125, 0.75, 0.1562, 0.25, 0.1562, 0.3125, 0.125, 0.3125, 0.125, 0.25, 0.1562, 0.6875, 0.1562, 0.75, 0.125, 0.75, 0.125, 0.6875, 0.1562, 0.1875, 0.1562, 0.25, 0.125, 0.25, 0.125, 0.1875, 0.1563, 0.625, 0.1562, 0.6875, 0.125, 0.6875, 0.125, 0.625, 0.1562, 0.125, 0.1562, 0.1875, 0.125, 0.1875, 0.125, 0.125, 0.1562, 0.5625, 0.1563, 0.625, 0.125, 0.625, 0.125, 0.5625, 0.1563, 0.0625, 0.1562, 0.125, 0.125, 0.125, 0.125, 0.0625, 0.1562, 0.5, 0.1562, 0.5625, 0.125, 0.5625, 0.125, 0.5, 0.1563, 0.9375, 0.1406, 1.0, 0.125, 0.9375, 0.1406, 0.0, 0.1563, 0.0625, 0.125, 0.0625, 0.1562, 0.4375, 0.1562, 0.5, 0.125, 0.5, 0.125, 0.4375, 0.1562, 0.875, 0.1563, 0.9375, 0.125, 0.9375, 0.125, 0.875, 0.125, 0.125, 0.125, 0.1875, 0.09375, 0.1875, 0.09375, 0.125, 0.125, 0.5625, 0.125, 0.625, 0.09375, 0.625, 0.09375, 0.5625, 0.125, 0.0625, 0.125, 0.125, 0.09375, 0.125, 0.09375, 0.0625, 0.125, 0.5, 0.125, 0.5625, 0.09375, 0.5625, 0.09375, 0.5, 0.125, 0.9375, 0.1094, 1.0, 0.09375, 0.9375, 0.1094, 0.0, 0.125, 0.0625, 0.09375, 0.0625, 0.125, 0.4375, 0.125, 0.5, 0.09375, 0.5, 0.09375, 0.4375, 0.125, 0.875, 0.125, 0.9375, 0.09375, 0.9375, 0.09375, 0.875, 0.125, 0.375, 0.125, 0.4375, 0.09375, 0.4375, 0.09375, 0.375, 0.125, 0.8125, 0.125, 0.875, 0.09375, 0.875, 0.09375, 0.8125, 0.125, 0.3125, 0.125, 0.375, 0.09375, 0.375, 0.09375, 0.3125, 0.125, 0.75, 0.125, 0.8125, 0.09375, 0.8125, 0.09375, 0.75, 0.125, 0.25, 0.125, 0.3125, 0.09375, 0.3125, 0.09375, 0.25, 0.125, 0.6875, 0.125, 0.75, 0.09375, 0.75, 0.09375, 0.6875, 0.125, 0.1875, 0.125, 0.25, 0.09375, 0.25, 0.09375, 0.1875, 0.125, 0.625, 0.125, 0.6875, 0.09375, 0.6875, 0.09375, 0.625, 0.09375, 0.8125, 0.09375, 0.875, 0.0625, 0.875, 0.0625, 0.8125, 0.09375, 0.3125, 0.09375, 0.375, 0.0625, 0.375, 0.0625, 0.3125, 0.09375, 0.75, 0.09375, 0.8125, 0.0625, 0.8125, 0.0625, 0.75, 0.09375, 0.25, 0.09375, 0.3125, 0.0625, 0.3125, 0.0625, 0.25, 0.09375, 0.6875, 0.09375, 0.75, 0.0625, 0.75, 0.0625, 0.6875, 0.09375, 0.1875, 0.09375, 0.25, 0.0625, 0.25, 0.0625, 0.1875, 0.09375, 0.625, 0.09375, 0.6875, 0.0625, 0.6875, 0.0625, 0.625, 0.09375, 0.125, 0.09375, 0.1875, 0.0625, 0.1875, 0.0625, 0.125, 0.09375, 0.5625, 0.09375, 0.625, 0.0625, 0.625, 0.0625, 0.5625, 0.09375, 0.0625, 0.09375, 0.125, 0.0625, 0.125, 0.0625, 0.0625, 0.09375, 0.5, 0.09375, 0.5625, 0.0625, 0.5625, 0.0625, 0.5, 0.09375, 0.9375, 0.07812, 1.0, 0.0625, 0.9375, 0.07812, 0.0, 0.09375, 0.0625, 0.0625, 0.0625, 0.09375, 0.4375, 0.09375, 0.5, 0.0625, 0.5, 0.0625, 0.4375, 0.09375, 0.875, 0.09375, 0.9375, 0.0625, 0.9375, 0.0625, 0.875, 0.09375, 0.375, 0.09375, 0.4375, 0.0625, 0.4375, 0.0625, 0.375, 0.0625, 0.5625, 0.0625, 0.625, 0.03125, 0.625, 0.03125, 0.5625, 0.0625, 0.0625, 0.0625, 0.125, 0.03125, 0.125, 0.03125, 0.0625, 0.0625, 0.5, 0.0625, 0.5625, 0.03125, 0.5625, 0.03125, 0.5, 0.0625, 0.9375, 0.04687, 1.0, 0.03125, 0.9375, 0.04687, 0.0, 0.0625, 0.0625, 0.03125, 0.0625, 0.0625, 0.4375, 0.0625, 0.5, 0.03125, 0.5, 0.03125, 0.4375, 0.0625, 0.875, 0.0625, 0.9375, 0.03125, 0.9375, 0.03125, 0.875, 0.0625, 0.375, 0.0625, 0.4375, 0.03125, 0.4375, 0.03125, 0.375, 0.0625, 0.8125, 0.0625, 0.875, 0.03125, 0.875, 0.03125, 0.8125, 0.0625, 0.3125, 0.0625, 0.375, 0.03125, 0.375, 0.03125, 0.3125, 0.0625, 0.75, 0.0625, 0.8125, 0.03125, 0.8125, 0.03125, 0.75, 0.0625, 0.25, 0.0625, 0.3125, 0.03125, 0.3125, 0.03125, 0.25, 0.0625, 0.6875, 0.0625, 0.75, 0.03125, 0.75, 0.03125, 0.6875, 0.0625, 0.1875, 0.0625, 0.25, 0.03125, 0.25, 0.03125, 0.1875, 0.0625, 0.625, 0.0625, 0.6875, 0.03125, 0.6875, 0.03125, 0.625, 0.0625, 0.125, 0.0625, 0.1875, 0.03125, 0.1875, 0.03125, 0.125, 0.03125, 0.3125, 0.03125, 0.375, 0.0, 0.375, 0.0, 0.3125, 0.03125, 0.75, 0.03125, 0.8125, 0.0, 0.8125, 0.0, 0.75, 0.03125, 0.25, 0.03125, 0.3125, 0.0, 0.3125, 0.0, 0.25, 0.03125, 0.6875, 0.03125, 0.75, 0.0, 0.75, 0.0, 0.6875, 0.03125, 0.1875, 0.03125, 0.25, 0.0, 0.25, 0.0, 0.1875, 0.03125, 0.625, 0.03125, 0.6875, 0.0, 0.6875, 0.0, 0.625, 0.03125, 0.125, 0.03125, 0.1875, 0.0, 0.1875, 0.0, 0.125, 0.03125, 0.5625, 0.03125, 0.625, 0.0, 0.625, 0.0, 0.5625, 0.03125, 0.0625, 0.03125, 0.125, 0.0, 0.125, 0.0, 0.0625, 0.03125, 0.5, 0.03125, 0.5625, 0.0, 0.5625, 0.0, 0.5, 0.03125, 0.9375, 0.01562, 1.0, 0.0, 0.9375, 0.01562, 0.0, 0.03125, 0.0625, 0.0, 0.0625, 0.03125, 0.4375, 0.03125, 0.5, 0.0, 0.5, 0.0, 0.4375, 0.03125, 0.875, 0.03125, 0.9375, 0.0, 0.9375, 0.0, 0.875, 0.03125, 0.375, 0.03125, 0.4375, 0.0, 0.4375, 0.0, 0.375, 0.03125, 0.8125, 0.03125, 0.875, 0.0, 0.875, 0.0, 0.8125, 1.0, 0.0625, 1.0, 0.125, 0.9687, 0.125, 0.9688, 0.0625, 1.0, 0.5, 1.0, 0.5625, 0.9687, 0.5625, 0.9687, 0.5, 1.0, 0.9375, 0.9844, 1.0, 0.9688, 0.9375, 0.9844, 0.0, 1.0, 0.0625, 0.9688, 0.0625, 1.0, 0.4375, 1.0, 0.5, 0.9687, 0.5, 0.9687, 0.4375, 1.0, 0.875, 1.0, 0.9375, 0.9688, 0.9375, 0.9687, 0.875, 1.0, 0.375, 1.0, 0.4375, 0.9687, 0.4375, 0.9688, 0.375, 1.0, 0.8125, 1.0, 0.875, 0.9687, 0.875, 0.9687, 0.8125, 1.0, 0.3125, 1.0, 0.375, 0.9688, 0.375, 0.9687, 0.3125, 1.0, 0.75, 1.0, 0.8125, 0.9687, 0.8125, 0.9688, 0.75, 1.0, 0.25, 1.0, 0.3125, 0.9687, 0.3125, 0.9688, 0.25, 1.0, 0.6875, 1.0, 0.75, 0.9688, 0.75, 0.9687, 0.6875, 1.0, 0.1875, 1.0, 0.25, 0.9688, 0.25, 0.9687, 0.1875, 1.0, 0.625, 1.0, 0.6875, 0.9687, 0.6875, 0.9688, 0.625, 1.0, 0.125, 1.0, 0.1875, 0.9687, 0.1875, 0.9687, 0.125, 1.0, 0.5625, 1.0, 0.625, 0.9688, 0.625, 0.9687, 0.5625, 0.9688, 0.25, 0.9687, 0.3125, 0.9375, 0.3125, 0.9375, 0.25, 0.9687, 0.6875, 0.9688, 0.75, 0.9375, 0.75, 0.9375, 0.6875, 0.9687, 0.1875, 0.9688, 0.25, 0.9375, 0.25, 0.9375, 0.1875, 0.9688, 0.625, 0.9687, 0.6875, 0.9375, 0.6875, 0.9375, 0.625, 0.9687, 0.125, 0.9687, 0.1875, 0.9375, 0.1875, 0.9375, 0.125, 0.9687, 0.5625, 0.9688, 0.625, 0.9375, 0.625, 0.9375, 0.5625, 0.9688, 0.0625, 0.9687, 0.125, 0.9375, 0.125, 0.9375, 0.0625, 0.9687, 0.5, 0.9687, 0.5625, 0.9375, 0.5625, 0.9375, 0.5, 0.9688, 0.9375, 0.9531, 1.0, 0.9375, 0.9375, 0.9531, 0.0, 0.9688, 0.0625, 0.9375, 0.0625, 0.9687, 0.4375, 0.9687, 0.5, 0.9375, 0.5, 0.9375, 0.4375, 0.9687, 0.875, 0.9688, 0.9375, 0.9375, 0.9375, 0.9375, 0.875, 0.9688, 0.375, 0.9687, 0.4375, 0.9375, 0.4375, 0.9375, 0.375, 0.9687, 0.8125, 0.9687, 0.875, 0.9375, 0.875, 0.9375, 0.8125, 0.9687, 0.3125, 0.9688, 0.375, 0.9375, 0.375, 0.9375, 0.3125, 0.9688, 0.75, 0.9687, 0.8125, 0.9375, 0.8125, 0.9375, 0.75, 0.9375, 0.9375, 0.9219, 1.0, 0.9062, 0.9375, 0.9219, 0.0, 0.9375, 0.0625, 0.9062, 0.0625, 0.9375, 0.4375, 0.9375, 0.5, 0.9062, 0.5, 0.9062, 0.4375, 0.9375, 0.875, 0.9375, 0.9375, 0.9062, 0.9375, 0.9062, 0.875, 0.9375, 0.375, 0.9375, 0.4375, 0.9062, 0.4375, 0.9062, 0.375, 0.9375, 0.8125, 0.9375, 0.875, 0.9062, 0.875, 0.9062, 0.8125, 0.9375, 0.3125, 0.9375, 0.375, 0.9062, 0.375, 0.9062, 0.3125, 0.9375, 0.75, 0.9375, 0.8125, 0.9062, 0.8125, 0.9062, 0.75, 0.9375, 0.25, 0.9375, 0.3125, 0.9062, 0.3125, 0.9062, 0.25, 0.9375, 0.6875, 0.9375, 0.75, 0.9062, 0.75, 0.9062, 0.6875, 0.9375, 0.1875, 0.9375, 0.25, 0.9062, 0.25, 0.9062, 0.1875, 0.9375, 0.625, 0.9375, 0.6875, 0.9062, 0.6875, 0.9062, 0.625, 0.9375, 0.125, 0.9375, 0.1875, 0.9062, 0.1875, 0.9062, 0.125, 0.9375, 0.5625, 0.9375, 0.625, 0.9062, 0.625, 0.9062, 0.5625, 0.9375, 0.0625, 0.9375, 0.125, 0.9062, 0.125, 0.9062, 0.0625, 0.9375, 0.5, 0.9375, 0.5625, 0.9062, 0.5625, 0.9062, 0.5, 0.9062, 0.6875, 0.9062, 0.75, 0.875, 0.75, 0.875, 0.6875, 0.9062, 0.1875, 0.9062, 0.25, 0.875, 0.25, 0.875, 0.1875, 0.9062, 0.625, 0.9062, 0.6875, 0.875, 0.6875, 0.875, 0.625, 0.9062, 0.125, 0.9062, 0.1875, 0.875, 0.1875, 0.875, 0.125, 0.9062, 0.5625, 0.9062, 0.625, 0.875, 0.625, 0.875, 0.5625, 0.9062, 0.0625, 0.9062, 0.125, 0.875, 0.125, 0.875, 0.0625, 0.9062, 0.5, 0.9062, 0.5625, 0.875, 0.5625, 0.875, 0.5, 0.9062, 0.9375, 0.8906, 1.0, 0.875, 0.9375, 0.8906, 0.0, 0.9062, 0.0625, 0.875, 0.0625, 0.9062, 0.4375, 0.9062, 0.5, 0.875, 0.5, 0.875, 0.4375, 0.9062, 0.875, 0.9062, 0.9375, 0.875, 0.9375, 0.875, 0.875, 0.9062, 0.375, 0.9062, 0.4375, 0.875, 0.4375, 0.875, 0.375, 0.9062, 0.8125, 0.9062, 0.875, 0.875, 0.875, 0.875, 0.8125, 0.9062, 0.3125, 0.9062, 0.375, 0.875, 0.375, 0.875, 0.3125, 0.9062, 0.75, 0.9062, 0.8125, 0.875, 0.8125, 0.875, 0.75, 0.9062, 0.25, 0.9062, 0.3125, 0.875, 0.3125, 0.875, 0.25, 0.875, 0.4375, 0.875, 0.5, 0.8437, 0.5, 0.8437, 0.4375, 0.875, 0.875, 0.875, 0.9375, 0.8438, 0.9375, 0.8438, 0.875, 0.875, 0.375, 0.875, 0.4375, 0.8437, 0.4375, 0.8438, 0.375, 0.875, 0.8125, 0.875, 0.875, 0.8438, 0.875, 0.8437, 0.8125, 0.875, 0.3125, 0.875, 0.375, 0.8438, 0.375, 0.8437, 0.3125, 0.875, 0.75, 0.875, 0.8125, 0.8437, 0.8125, 0.8438, 0.75, 0.875, 0.25, 0.875, 0.3125, 0.8437, 0.3125, 0.8438, 0.25, 0.875, 0.6875, 0.875, 0.75, 0.8438, 0.75, 0.8437, 0.6875, 0.875, 0.1875, 0.875, 0.25, 0.8438, 0.25, 0.8437, 0.1875, 0.875, 0.625, 0.875, 0.6875, 0.8437, 0.6875, 0.8438, 0.625, 0.875, 0.125, 0.875, 0.1875, 0.8437, 0.1875, 0.8438, 0.125, 0.875, 0.5625, 0.875, 0.625, 0.8438, 0.625, 0.8437, 0.5625, 0.875, 0.0625, 0.875, 0.125, 0.8438, 0.125, 0.8438, 0.0625, 0.875, 0.5, 0.875, 0.5625, 0.8437, 0.5625, 0.8437, 0.5, 0.875, 0.9375, 0.8594, 1.0, 0.8438, 0.9375, 0.8594, 0.0, 0.875, 0.0625, 0.8438, 0.0625, 0.8437, 0.1875, 0.8438, 0.25, 0.8125, 0.25, 0.8125, 0.1875, 0.8438, 0.625, 0.8437, 0.6875, 0.8125, 0.6875, 0.8125, 0.625, 0.8438, 0.125, 0.8437, 0.1875, 0.8125, 0.1875, 0.8125, 0.125, 0.8437, 0.5625, 0.8438, 0.625, 0.8125, 0.625, 0.8125, 0.5625, 0.8438, 0.0625, 0.8438, 0.125, 0.8125, 0.125, 0.8125, 0.0625, 0.8437, 0.5, 0.8437, 0.5625, 0.8125, 0.5625, 0.8125, 0.5, 0.8438, 0.9375, 0.8281, 1.0, 0.8125, 0.9375, 0.8281, 0.0, 0.8438, 0.0625, 0.8125, 0.0625, 0.8437, 0.4375, 0.8437, 0.5, 0.8125, 0.5, 0.8125, 0.4375, 0.8438, 0.875, 0.8438, 0.9375, 0.8125, 0.9375, 0.8125, 0.875, 0.8438, 0.375, 0.8437, 0.4375, 0.8125, 0.4375, 0.8125, 0.375, 0.8437, 0.8125, 0.8438, 0.875, 0.8125, 0.875, 0.8125, 0.8125, 0.8437, 0.3125, 0.8438, 0.375, 0.8125, 0.375, 0.8125, 0.3125, 0.8438, 0.75, 0.8437, 0.8125, 0.8125, 0.8125, 0.8125, 0.75, 0.8438, 0.25, 0.8437, 0.3125, 0.8125, 0.3125, 0.8125, 0.25, 0.8437, 0.6875, 0.8438, 0.75, 0.8125, 0.75, 0.8125, 0.6875, 0.8125, 0.875, 0.8125, 0.9375, 0.7812, 0.9375, 0.7812, 0.875, 0.8125, 0.375, 0.8125, 0.4375, 0.7812, 0.4375, 0.7812, 0.375, 0.8125, 0.8125, 0.8125, 0.875, 0.7812, 0.875, 0.7812, 0.8125, 0.8125, 0.3125, 0.8125, 0.375, 0.7812, 0.375, 0.7812, 0.3125, 0.8125, 0.75, 0.8125, 0.8125, 0.7812, 0.8125, 0.7812, 0.75, 0.8125, 0.25, 0.8125, 0.3125, 0.7812, 0.3125, 0.7812, 0.25, 0.8125, 0.6875, 0.8125, 0.75, 0.7812, 0.75, 0.7812, 0.6875, 0.8125, 0.1875, 0.8125, 0.25, 0.7812, 0.25, 0.7812, 0.1875, 0.8125, 0.625, 0.8125, 0.6875, 0.7812, 0.6875, 0.7812, 0.625, 0.8125, 0.125, 0.8125, 0.1875, 0.7812, 0.1875, 0.7812, 0.125, 0.8125, 0.5625, 0.8125, 0.625, 0.7812, 0.625, 0.7812, 0.5625, 0.8125, 0.0625, 0.8125, 0.125, 0.7812, 0.125, 0.7812, 0.0625, 0.8125, 0.5, 0.8125, 0.5625, 0.7812, 0.5625, 0.7812, 0.5, 0.8125, 0.9375, 0.7969, 1.0, 0.7812, 0.9375, 0.7969, 0.0, 0.8125, 0.0625, 0.7812, 0.0625, 0.8125, 0.4375, 0.8125, 0.5, 0.7812, 0.5, 0.7812, 0.4375, 0.7812, 0.625, 0.7812, 0.6875, 0.75, 0.6875, 0.75, 0.625, 0.7812, 0.125, 0.7812, 0.1875, 0.75, 0.1875, 0.75, 0.125, 0.7812, 0.5625, 0.7812, 0.625, 0.75, 0.625, 0.75, 0.5625, 0.7812, 0.0625, 0.7812, 0.125, 0.75, 0.125, 0.75, 0.0625, 0.7812, 0.5, 0.7812, 0.5625, 0.75, 0.5625, 0.75, 0.5, 0.7812, 0.9375, 0.7656, 1.0, 0.75, 0.9375, 0.7656, 0.0, 0.7812, 0.0625, 0.75, 0.0625, 0.7812, 0.4375, 0.7812, 0.5, 0.75, 0.5, 0.75, 0.4375, 0.7812, 0.875, 0.7812, 0.9375, 0.75, 0.9375, 0.75, 0.875, 0.7812, 0.375, 0.7812, 0.4375, 0.75, 0.4375, 0.75, 0.375, 0.7812, 0.8125, 0.7812, 0.875, 0.75, 0.875, 0.75, 0.8125, 0.7812, 0.3125, 0.7812, 0.375, 0.75, 0.375, 0.75, 0.3125, 0.7812, 0.75, 0.7812, 0.8125, 0.75, 0.8125, 0.75, 0.75, 0.7812, 0.25, 0.7812, 0.3125, 0.75, 0.3125, 0.75, 0.25, 0.7812, 0.6875, 0.7812, 0.75, 0.75, 0.75, 0.75, 0.6875, 0.7812, 0.1875, 0.7812, 0.25, 0.75, 0.25, 0.75, 0.1875])
me_cube_002.materials.append(mat_material_004)
me_cube_002.materials.append(mat_material_002)
me_cube_002.materials.append(mat_material_003)
me_cube_002.update()
me_cube_003 = bpy.data.meshes.new('Cube.003')
me_cube_003.from_pydata([(-1.0, -0.5853, -0.5853), (-1.0, -0.5853, 0.5853), (-1.0, 0.5853, -0.5853), (-1.0, 0.5853, 0.5853), (1.0, -1.04, -1.334), (1.0, -1.04, 1.334), (1.0, 1.04, -1.334), (1.0, 1.04, 1.334), (-1.0, 1.04, -1.334), (-1.0, -1.04, -1.334), (-1.0, -1.04, 1.334), (-1.0, 1.04, 1.334), (2.1, 0.5853, -0.5853), (2.1, -0.5853, -0.5853), (2.1, -0.5853, 0.5853), (2.1, 0.5853, 0.5853)], [], [(1, 3, 15, 14), (8, 11, 7, 6), (6, 7, 5, 4), (4, 5, 10, 9), (8, 6, 4, 9), (7, 11, 10, 5), (0, 2, 8, 9), (1, 0, 9, 10), (3, 1, 10, 11), (2, 3, 11, 8), (13, 14, 15, 12), (2, 0, 13, 12), (3, 2, 12, 15), (0, 1, 14, 13)])
_uv = me_cube_003.uv_layers.new(name='UVMap')
_uv.uv.foreach_set('vector', [0.5732, 0.05184, 0.5732, 0.1982, 0.5732, 0.1982, 0.5732, 0.05184, 0.375, 0.25, 0.625, 0.25, 0.625, 0.5, 0.375, 0.5, 0.375, 0.5, 0.625, 0.5, 0.625, 0.75, 0.375, 0.75, 0.375, 0.75, 0.625, 0.75, 0.625, 1.0, 0.375, 1.0, 0.125, 0.5, 0.375, 0.5, 0.375, 0.75, 0.125, 0.75, 0.625, 0.5, 0.875, 0.5, 0.875, 0.75, 0.625, 0.75, 0.4268, 0.05184, 0.4268, 0.1982, 0.375, 0.25, 0.375, 0.0, 0.5732, 0.05184, 0.4268, 0.05184, 0.375, 0.0, 0.625, 0.0, 0.5732, 0.1982, 0.5732, 0.05184, 0.625, 0.0, 0.625, 0.25, 0.4268, 0.1982, 0.5732, 0.1982, 0.625, 0.25, 0.375, 0.25, 0.4268, 0.05184, 0.5732, 0.05184, 0.5732, 0.1982, 0.4268, 0.1982, 0.4268, 0.1982, 0.4268, 0.05184, 0.4268, 0.05184, 0.4268, 0.1982, 0.5732, 0.1982, 0.4268, 0.1982, 0.4268, 0.1982, 0.5732, 0.1982, 0.4268, 0.05184, 0.5732, 0.05184, 0.5732, 0.05184, 0.4268, 0.05184])
me_cube_003.materials.append(mat_material_006)
me_cube_003.update()
me_cube_004 = bpy.data.meshes.new('Cube.004')
me_cube_004.from_pydata([(-1.057, -0.4203, 0.0), (-1.057, 0.4203, 0.0), (1.057, 0.4203, 0.0), (1.057, -0.4203, 0.0), (-1.057, -0.4203, 0.2686), (-1.057, 0.4203, 0.2686), (1.057, 0.4203, 0.2686), (1.057, -0.4203, 0.2686), (0.6259, 0.4203, 0.0), (0.6259, -0.4203, 0.0), (0.6259, 0.4203, 0.2686), (0.6259, -0.4203, 0.2686), (1.057, 0.4203, -0.5132), (1.057, -0.4203, -0.5132), (0.6259, 0.4203, -0.5132), (0.6259, -0.4203, -0.5132), (-0.2296, -0.4203, 0.0), (-0.2296, 0.4203, 0.0), (-0.2296, -0.4203, -0.5132), (-0.2296, 0.4203, -0.5132)], [], [(8, 9, 0, 1), (10, 5, 4, 11), (9, 3, 7, 11), (3, 2, 6, 7), (8, 1, 5, 10), (1, 0, 4, 5), (2, 8, 10, 6), (0, 9, 11, 4), (6, 10, 11, 7), (3, 9, 15, 13), (12, 13, 15, 14), (2, 3, 13, 12), (8, 14, 19, 17), (8, 2, 12, 14), (16, 17, 19, 18), (14, 15, 18, 19), (9, 8, 17, 16), (15, 9, 16, 18)])
_uv = me_cube_004.uv_layers.new(name='UVMap')
_uv.uv.foreach_set('vector', [0.676, 0.5833, 0.676, 0.6667, 0.875, 0.6667, 0.875, 0.5833, 0.676, 0.5833, 0.875, 0.5833, 0.875, 0.6667, 0.676, 0.6667, 0.676, 0.6667, 0.625, 0.6667, 0.625, 0.6667, 0.676, 0.6667, 0.625, 0.6667, 0.625, 0.5833, 0.625, 0.5833, 0.625, 0.6667, 0.676, 0.5833, 0.875, 0.5833, 0.875, 0.5833, 0.676, 0.5833, 0.875, 0.5833, 0.875, 0.6667, 0.875, 0.6667, 0.875, 0.5833, 0.625, 0.5833, 0.676, 0.5833, 0.676, 0.5833, 0.625, 0.5833, 0.875, 0.6667, 0.676, 0.6667, 0.676, 0.6667, 0.875, 0.6667, 0.625, 0.5833, 0.676, 0.5833, 0.676, 0.6667, 0.625, 0.6667, 0.625, 0.6667, 0.676, 0.6667, 0.676, 0.6667, 0.625, 0.6667, 0.625, 0.5833, 0.625, 0.6667, 0.676, 0.6667, 0.676, 0.5833, 0.625, 0.5833, 0.625, 0.6667, 0.625, 0.6667, 0.625, 0.5833, 0.676, 0.5833, 0.676, 0.5833, 0.676, 0.5833, 0.676, 0.5833, 0.676, 0.5833, 0.625, 0.5833, 0.625, 0.5833, 0.676, 0.5833, 0.676, 0.6667, 0.676, 0.5833, 0.676, 0.5833, 0.676, 0.6667, 0.676, 0.5833, 0.676, 0.6667, 0.676, 0.6667, 0.676, 0.5833, 0.676, 0.6667, 0.676, 0.5833, 0.676, 0.5833, 0.676, 0.6667, 0.676, 0.6667, 0.676, 0.6667, 0.676, 0.6667, 0.676, 0.6667])
me_cube_004.materials.append(mat_material_007)
me_cube_004.materials.append(mat_material_002)
me_cube_004.materials.append(mat_material_003)
me_cube_004.materials.append(mat_material_004)
me_cube_004.materials.append(mat_material_005)
me_cube_004.update()
arm_armature_001 = bpy.data.armatures.new('Armature.001')  # bones are not reproduced

# ---- objects
ob_cube = bpy.data.objects.new('Cube', me_cube)
ob_cube_001 = bpy.data.objects.new('Cube.001', me_cube_002)
ob_cube_002 = bpy.data.objects.new('Cube.002', me_cube_003)
ob_cube_003 = bpy.data.objects.new('Cube.003', me_cube_004)
ob_armature = bpy.data.objects.new('Armature', arm_armature_001)

# ---- transforms, parenting, visibility, modifiers, constraints
ob_cube.location = (0.0, 0.0, 0.0)
ob_cube.scale = (0.4505, 1.0, 1.0)
ob_cube_001.location = (0.0, 0.0, 0.0)
ob_cube_001.scale = (0.4505, 1.0, 1.0)
_m = ob_cube_001.modifiers.new('Mirror', 'MIRROR')
_m.use_axis = (False, True, False)
ob_cube_002.location = (-0.4764, -0.0145, 4.292)
ob_cube_002.scale = (0.05641, 0.137, 0.05641)
ob_cube_003.location = (0.0, 0.0, 4.814)
ob_cube_003.scale = (0.5403, 1.199, 1.199)
ob_armature.location = (-0.04598, -0.02992, 0.5125)
ob_armature.scale = (2.823, 2.823, 2.823)
ob_armature.show_in_front = True

# ---- collection membership
col_collection.objects.link(ob_cube)
col_collection.objects.link(ob_cube_001)
col_collection.objects.link(ob_cube_002)
col_collection.objects.link(ob_cube_003)
col_collection.objects.link(ob_armature)

# ---- scene / render settings (as saved in the file)
scene.frame_start = 1; scene.frame_end = 32; scene.frame_set(1)
scene.render.engine = 'BLENDER_EEVEE_NEXT'
scene.render.bake_bias = 0.0
scene.render.bake_samples = 0
scene.cycles.sampling_pattern = 'TABULATED_SOBOL'
scene.eevee.use_volume_custom_range = False
bpy.context.view_layer.update()

# ---- added for rendering (the .blend has no active camera and no usable light): camera, sun
cam_auto = bpy.data.cameras.new('AutoCamera')
cam_auto.lens = 50.0
cam_auto.sensor_width = 36.0
cam_auto.clip_end = 1000.0
ob_auto_camera = bpy.data.objects.new('AutoCamera', cam_auto)
scene.collection.objects.link(ob_auto_camera)
ob_auto_camera.location = (9.77787, -11.875, 8.85257)
ob_auto_camera.rotation_euler = (1.09748, -7.21219e-08, 0.694738)
scene.camera = ob_auto_camera
light_auto_sun = bpy.data.lights.new('AutoSun', 'SUN')
light_auto_sun.energy = 3.0
light_auto_sun.angle = 0.0523599
ob_auto_sun = bpy.data.objects.new('AutoSun', light_auto_sun)
scene.collection.objects.link(ob_auto_sun)
ob_auto_sun.rotation_euler = (0.872665, 0.174533, 0.523599)
bpy.context.view_layer.update()
